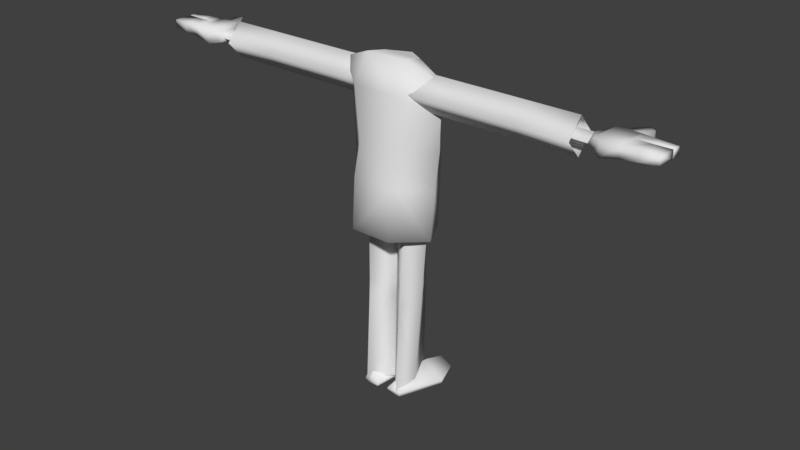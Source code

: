 # Source: suitB.blend  (saved by Blender 2.79.0; exported with 4.5.12 LTS)
import bpy
from mathutils import Matrix  # noqa: F401  (used for matrix-valued properties, if any)

bpy.ops.wm.read_factory_settings(use_empty=True)
scene = bpy.context.scene
scene.name = 'arms'

# ---- collections
col_collection_1 = bpy.data.collections.new('Collection 1'); scene.collection.children.link(col_collection_1)

# ---- world
world_world = bpy.data.worlds.new('World'); scene.world = world_world
world_world.color = (0.05088, 0.05088, 0.05088)
world_world.use_sun_shadow = False
world_world.sun_shadow_jitter_overblur = 0.0
world_world.cycles.sampling_method = 'MANUAL'

# ---- meshes
me_unknown1_003 = bpy.data.meshes.new('unknown1.003')
me_unknown1_003.from_pydata([(-0.005328, 0.3102, -0.003134), (-0.0831, 0.7119, -0.003134), (-0.005328, 0.3102, 0.05771), (-0.0831, 0.7119, 0.05742), (-0.6303, 0.3102, 0.05771), (-0.6227, 0.3102, -0.003134), (-0.3444, -0.378, 0.05727), (-0.3368, -0.378, -0.003134), (-0.4984, 0.7119, 0.05742), (-0.4909, 0.7119, -0.003134), (-0.09929, -0.378, 0.05727), (-0.09929, -0.378, -0.003134), (-0.2448, -0.3278, 0.2026), (-0.3002, 0.305, 0.3054), (-0.3002, 0.7119, 0.1717), (0.0831, 0.7119, 0.05742), (0.005328, 0.3102, 0.05771), (0.3002, 0.305, 0.3054), (0.2448, -0.3278, 0.2026), (0.6303, 0.3102, 0.05771), (0.005328, 0.3102, -0.003134), (0.0831, 0.7119, -0.003134), (0.3444, -0.378, 0.05727), (0.6227, 0.3102, -0.003134), (0.3368, -0.378, -0.003134), (0.09929, -0.378, 0.05727), (0.4984, 0.7119, 0.05742), (0.4909, 0.7119, -0.003134), (0.09929, -0.378, -0.003134), (0.3002, 0.7119, 0.1717)], [], [(0, 1, 2), (2, 1, 3), (4, 5, 6), (6, 5, 7), (4, 8, 5), (5, 8, 9), (6, 7, 10), (10, 7, 11), (0, 2, 11), (11, 2, 10), (8, 3, 9), (9, 3, 1), (10, 12, 6), (6, 12, 4), (11, 7, 0), (0, 7, 5), (0, 5, 1), (1, 5, 9), (10, 2, 12), (12, 2, 13), (12, 13, 4), (4, 13, 8), (2, 3, 13), (13, 3, 14), (13, 14, 8), (8, 14, 3), (15, 16, 17), (17, 18, 19), (20, 16, 21), (21, 16, 15), (19, 22, 23), (23, 22, 24), (25, 18, 16), (16, 18, 17), (25, 22, 18), (18, 22, 19), (19, 23, 26), (26, 23, 27), (22, 25, 24), (24, 25, 28), (20, 28, 16), (16, 28, 25), (26, 27, 15), (15, 27, 21), (28, 20, 24), (24, 20, 23), (20, 21, 23), (23, 21, 27), (26, 15, 29), (29, 15, 17), (29, 17, 26), (26, 17, 19)])
me_unknown1_003.polygons.foreach_set('use_smooth', [True] * 52)
_uv = me_unknown1_003.uv_layers.new(name='UVMap')
_uv.uv.foreach_set('vector', [0.7461, 0.1133, 0.7461, 0.1953, 0.7305, 0.1133, 0.7305, 0.1133, 0.7461, 0.1953, 0.7305, 0.1914, 0.8828, 0.1133, 0.8945, 0.1133, 0.8828, 0.02734, 0.8828, 0.02734, 0.8945, 0.1133, 0.8945, 0.02734, 0.8828, 0.1133, 0.8828, 0.1914, 0.8945, 0.1133, 0.8945, 0.1133, 0.8828, 0.1914, 0.8945, 0.1914, 0.8789, 0.02344, 0.8789, 0.007812, 0.7461, 0.01953, 0.7461, 0.01953, 0.8789, 0.007812, 0.7461, 0.007812, 0.7461, 0.1133, 0.7305, 0.1133, 0.7461, 0.02344, 0.7461, 0.02344, 0.7305, 0.1133, 0.7305, 0.02734, 0.8789, 0.2031, 0.7461, 0.207, 0.8789, 0.1914, 0.8789, 0.1914, 0.7461, 0.207, 0.7461, 0.1953, 0.7461, 0.02344, 0.8086, 0.03906, 0.8828, 0.02734, 0.8828, 0.02734, 0.8086, 0.03906, 0.8828, 0.1133, 0.918, 0.02734, 0.9609, 0.02734, 0.8945, 0.1133, 0.8945, 0.1133, 0.9609, 0.02734, 0.9961, 0.1133, 0.8945, 0.1133, 0.9961, 0.1133, 0.918, 0.1836, 0.918, 0.1836, 0.9961, 0.1133, 0.9688, 0.1836, 0.7461, 0.02344, 0.7461, 0.1133, 0.8086, 0.03906, 0.8086, 0.03906, 0.7461, 0.1133, 0.8086, 0.1133, 0.8086, 0.03906, 0.8086, 0.1133, 0.8828, 0.1133, 0.8828, 0.1133, 0.8086, 0.1133, 0.8789, 0.1914, 0.7461, 0.1133, 0.7461, 0.1953, 0.8086, 0.1133, 0.8086, 0.1133, 0.7461, 0.1953, 0.8086, 0.168, 0.8086, 0.1133, 0.8086, 0.168, 0.8789, 0.1914, 0.8789, 0.1914, 0.8086, 0.168, 0.7461, 0.1953, 0.7461, 0.1953, 0.7461, 0.1133, 0.8086, 0.1133, 0.8086, 0.1133, 0.8086, 0.03906, 0.8828, 0.1133, 0.7461, 0.1133, 0.7305, 0.1133, 0.7461, 0.1953, 0.7461, 0.1953, 0.7305, 0.1133, 0.7305, 0.1914, 0.8828, 0.1133, 0.8828, 0.02734, 0.8945, 0.1133, 0.8945, 0.1133, 0.8828, 0.02734, 0.8945, 0.02734, 0.7461, 0.02344, 0.8086, 0.03906, 0.7461, 0.1133, 0.7461, 0.1133, 0.8086, 0.03906, 0.8086, 0.1133, 0.7461, 0.02344, 0.8828, 0.02734, 0.8086, 0.03906, 0.8086, 0.03906, 0.8828, 0.02734, 0.8828, 0.1133, 0.8828, 0.1133, 0.8945, 0.1133, 0.8828, 0.1914, 0.8828, 0.1914, 0.8945, 0.1133, 0.8945, 0.1914, 0.8789, 0.02344, 0.7461, 0.01953, 0.8789, 0.007812, 0.8789, 0.007812, 0.7461, 0.01953, 0.7461, 0.007812, 0.7461, 0.1133, 0.7461, 0.02344, 0.7305, 0.1133, 0.7305, 0.1133, 0.7461, 0.02344, 0.7305, 0.02734, 0.8789, 0.2031, 0.8789, 0.1914, 0.7461, 0.207, 0.7461, 0.207, 0.8789, 0.1914, 0.7461, 0.1953, 0.918, 0.02734, 0.8945, 0.1133, 0.9609, 0.02734, 0.9609, 0.02734, 0.8945, 0.1133, 0.9961, 0.1133, 0.8945, 0.1133, 0.918, 0.1836, 0.9961, 0.1133, 0.9961, 0.1133, 0.918, 0.1836, 0.9688, 0.1836, 0.8789, 0.1914, 0.7461, 0.1953, 0.8086, 0.168, 0.8086, 0.168, 0.7461, 0.1953, 0.8086, 0.1133, 0.8086, 0.168, 0.8086, 0.1133, 0.8789, 0.1914, 0.8789, 0.1914, 0.8086, 0.1133, 0.8828, 0.1133])
me_unknown1_003.use_remesh_preserve_volume = False
me_unknown1_003.use_remesh_preserve_attributes = False
me_unknown1_003.use_mirror_vertex_groups = False
me_unknown1_003.update()
me_unknown1_003.normals_split_custom_set([tuple(v) for v in zip(*[iter([0.5494, 0.01526, -0.8354, 0.6285, 0.4418, -0.6402, 0.9348, 0.01131, 0.3549, 0.9348, 0.01131, 0.3549, 0.6285, 0.4418, -0.6402, 0.4647, 0.808, 0.3622, -0.8853, -0.08506, 0.4573, -0.7322, -0.02797, -0.6806, -0.6387, -0.7491, 0.1757, -0.6387, -0.7491, 0.1757, -0.7322, -0.02797, -0.6806, -0.2769, -0.7185, -0.638, -0.8853, -0.08506, 0.4573, -0.6578, 0.6871, 0.3085, -0.7322, -0.02797, -0.6806, -0.7322, -0.02797, -0.6806, -0.6578, 0.6871, 0.3085, -0.3452, 0.8449, -0.4087, -0.6387, -0.7491, 0.1757, -0.2769, -0.7185, -0.638, 0.4486, -0.8488, 0.28, 0.4486, -0.8488, 0.28, -0.2769, -0.7185, -0.638, 0.7748, -0.4968, -0.391, 0.5494, 0.01526, -0.8354, 0.9348, 0.01131, 0.3549, 0.7748, -0.4968, -0.391, 0.7748, -0.4968, -0.391, 0.9348, 0.01131, 0.3549, 0.4486, -0.8488, 0.28, -0.6578, 0.6871, 0.3085, 0.4647, 0.808, 0.3622, -0.3452, 0.8449, -0.4087, -0.3452, 0.8449, -0.4087, 0.4647, 0.808, 0.3622, 0.6285, 0.4418, -0.6402, 0.4486, -0.8488, 0.28, 0.001112, -0.4449, 0.8956, -0.6387, -0.7491, 0.1757, -0.6387, -0.7491, 0.1757, 0.001112, -0.4449, 0.8956, -0.8853, -0.08506, 0.4573, 0.7748, -0.4968, -0.391, -0.2769, -0.7185, -0.638, 0.5494, 0.01526, -0.8354, 0.5494, 0.01526, -0.8354, -0.2769, -0.7185, -0.638, -0.7322, -0.02797, -0.6806, 0.5494, 0.01526, -0.8354, -0.7322, -0.02797, -0.6806, 0.6285, 0.4418, -0.6402, 0.6285, 0.4418, -0.6402, -0.7322, -0.02797, -0.6806, -0.3452, 0.8449, -0.4087, 0.4486, -0.8488, 0.28, 0.9348, 0.01131, 0.3549, 0.001112, -0.4449, 0.8956, 0.001112, -0.4449, 0.8956, 0.9348, 0.01131, 0.3549, 0.01397, 0.1292, 0.9915, 0.001112, -0.4449, 0.8956, 0.01397, 0.1292, 0.9915, -0.8853, -0.08506, 0.4573, -0.8853, -0.08506, 0.4573, 0.01397, 0.1292, 0.9915, -0.6578, 0.6871, 0.3085, 0.9348, 0.01131, 0.3549, 0.4647, 0.808, 0.3622, 0.01397, 0.1292, 0.9915, 0.01397, 0.1292, 0.9915, 0.4647, 0.808, 0.3622, -0.01512, 0.6781, 0.7349, 0.01397, 0.1292, 0.9915, -0.01512, 0.6781, 0.7349, -0.6578, 0.6871, 0.3085, -0.6578, 0.6871, 0.3085, -0.01512, 0.6781, 0.7349, 0.4647, 0.808, 0.3622, -0.4647, 0.808, 0.3622, -0.9348, 0.01131, 0.3549, -0.01396, 0.1292, 0.9915, -0.01396, 0.1292, 0.9915, -0.001107, -0.4449, 0.8956, 0.8853, -0.08505, 0.4573, -0.5494, 0.01524, -0.8354, -0.9348, 0.01131, 0.3549, -0.6285, 0.4418, -0.6402, -0.6285, 0.4418, -0.6402, -0.9348, 0.01131, 0.3549, -0.4647, 0.808, 0.3622, 0.8853, -0.08505, 0.4573, 0.6387, -0.7491, 0.1757, 0.7322, -0.02797, -0.6806, 0.7322, -0.02797, -0.6806, 0.6387, -0.7491, 0.1757, 0.2769, -0.7185, -0.638, -0.4486, -0.8488, 0.2799, -0.001107, -0.4449, 0.8956, -0.9348, 0.01131, 0.3549, -0.9348, 0.01131, 0.3549, -0.001107, -0.4449, 0.8956, -0.01396, 0.1292, 0.9915, -0.4486, -0.8488, 0.2799, 0.6387, -0.7491, 0.1757, -0.001107, -0.4449, 0.8956, -0.001107, -0.4449, 0.8956, 0.6387, -0.7491, 0.1757, 0.8853, -0.08505, 0.4573, 0.8853, -0.08505, 0.4573, 0.7322, -0.02797, -0.6806, 0.6578, 0.6871, 0.3085, 0.6578, 0.6871, 0.3085, 0.7322, -0.02797, -0.6806, 0.3452, 0.8449, -0.4087, 0.6387, -0.7491, 0.1757, -0.4486, -0.8488, 0.2799, 0.2769, -0.7185, -0.638, 0.2769, -0.7185, -0.638, -0.4486, -0.8488, 0.2799, -0.7748, -0.4968, -0.391, -0.5494, 0.01524, -0.8354, -0.7748, -0.4968, -0.391, -0.9348, 0.01131, 0.3549, -0.9348, 0.01131, 0.3549, -0.7748, -0.4968, -0.391, -0.4486, -0.8488, 0.2799, 0.6578, 0.6871, 0.3085, 0.3452, 0.8449, -0.4087, -0.4647, 0.808, 0.3622, -0.4647, 0.808, 0.3622, 0.3452, 0.8449, -0.4087, -0.6285, 0.4418, -0.6402, -0.7748, -0.4968, -0.391, -0.5494, 0.01524, -0.8354, 0.2769, -0.7185, -0.638, 0.2769, -0.7185, -0.638, -0.5494, 0.01524, -0.8354, 0.7322, -0.02797, -0.6806, -0.5494, 0.01524, -0.8354, -0.6285, 0.4418, -0.6402, 0.7322, -0.02797, -0.6806, 0.7322, -0.02797, -0.6806, -0.6285, 0.4418, -0.6402, 0.3452, 0.8449, -0.4087, 0.6578, 0.6871, 0.3085, -0.4647, 0.808, 0.3622, 0.01442, 0.6781, 0.7349, 0.01442, 0.6781, 0.7349, -0.4647, 0.808, 0.3622, -0.01396, 0.1292, 0.9915, 0.01442, 0.6781, 0.7349, -0.01396, 0.1292, 0.9915, 0.6578, 0.6871, 0.3085, 0.6578, 0.6871, 0.3085, -0.01396, 0.1292, 0.9915, 0.8853, -0.08505, 0.4573])] * 3)])
me_unknown1_001 = bpy.data.meshes.new('unknown1.001')
me_unknown1_001.from_pydata([(-0.003709, 0.3159, 5.245), (-0.3102, 0.08845, 5.276), (0.3181, 0.08845, 5.276), (0.3181, -0.2691, 5.35), (-0.3102, -0.2691, 5.35)], [], [(0, 1, 2), (3, 2, 4), (4, 2, 1)])
me_unknown1_001.polygons.foreach_set('use_smooth', [True] * 3)
_uv = me_unknown1_001.uv_layers.new(name='UVMap')
_uv.uv.foreach_set('vector', [0.2695, 0.8984, 0.3477, 0.9336, 0.1914, 0.9336, 0.1914, 0.9844, 0.1914, 0.9336, 0.3477, 0.9844, 0.3477, 0.9844, 0.1914, 0.9336, 0.3477, 0.9336])
me_unknown1_001.use_remesh_preserve_volume = False
me_unknown1_001.use_remesh_preserve_attributes = False
me_unknown1_001.use_mirror_vertex_groups = False
me_unknown1_001.update()
me_unknown1_001.normals_split_custom_set([tuple(v) for v in zip(*[iter([-3.094e-07, 0.1362, 0.9907, 2.028e-07, 0.1696, 0.9855, -9.686e-08, 0.1806, 0.9836, 0.219, -0.4231, 0.8792, -9.686e-08, 0.1806, 0.9836, -0.1535, -0.4237, 0.8927, -0.1535, -0.4237, 0.8927, -9.686e-08, 0.1806, 0.9836, 2.028e-07, 0.1696, 0.9855])] * 3)])
me_unknown1 = bpy.data.meshes.new('unknown1')
me_unknown1.from_pydata([(2.421, -0.02254, 4.942), (3.183, 0.01364, 4.942), (2.421, -0.1389, 4.849), (3.183, -0.1389, 4.856), (2.421, -0.2537, 4.942), (3.183, -0.2914, 4.942), (2.421, -0.1389, 5.029), (3.183, -0.1389, 5.044), (-3.183, -0.1389, 4.856), (-3.183, 0.01364, 4.942), (-2.421, -0.1389, 4.846), (-2.421, -0.0248, 4.942), (-3.183, -0.1389, 5.044), (-3.183, -0.2914, 4.942), (-2.421, -0.1389, 5.064), (-2.421, -0.2567, 4.942)], [], [(0, 1, 2), (2, 1, 3), (2, 3, 4), (4, 3, 5), (4, 5, 6), (6, 5, 7), (6, 7, 0), (0, 7, 1), (8, 9, 10), (10, 9, 11), (12, 13, 14), (14, 13, 15), (13, 8, 15), (15, 8, 10), (9, 12, 11), (11, 12, 14)])
me_unknown1.polygons.foreach_set('use_smooth', [True] * 16)
_uv = me_unknown1.uv_layers.new(name='UVMap')
_uv.uv.foreach_set('vector', [0.9961, 0.2148, 0.9961, 0.2539, 0.9297, 0.2148, 0.9297, 0.2148, 0.9961, 0.2539, 0.9297, 0.2539, 0.9297, 0.2148, 0.9297, 0.2539, 0.8633, 0.2148, 0.8633, 0.2148, 0.9297, 0.2539, 0.8633, 0.2539, 0.8633, 0.2148, 0.8633, 0.2539, 0.7969, 0.2148, 0.7969, 0.2148, 0.8633, 0.2539, 0.7969, 0.2539, 0.7969, 0.2148, 0.7969, 0.2539, 0.7305, 0.2148, 0.7305, 0.2148, 0.7969, 0.2539, 0.7305, 0.2539, 0.9297, 0.2539, 0.9961, 0.2539, 0.9297, 0.2148, 0.9297, 0.2148, 0.9961, 0.2539, 0.9961, 0.2148, 0.7969, 0.2539, 0.8633, 0.2539, 0.7969, 0.2148, 0.7969, 0.2148, 0.8633, 0.2539, 0.8633, 0.2148, 0.8633, 0.2539, 0.9297, 0.2539, 0.8633, 0.2148, 0.8633, 0.2148, 0.9297, 0.2539, 0.9297, 0.2148, 0.7305, 0.2539, 0.7969, 0.2539, 0.7305, 0.2148, 0.7305, 0.2148, 0.7969, 0.2539, 0.7969, 0.2148])
me_unknown1.use_remesh_preserve_volume = False
me_unknown1.use_remesh_preserve_attributes = False
me_unknown1.use_mirror_vertex_groups = False
me_unknown1.update()
me_unknown1.normals_split_custom_set([tuple(v) for v in zip(*[iter([-0.03612, 0.9025, 0.4293, -0.0256, 0.8961, -0.4431, -0.005566, 0.1947, -0.9808, -0.005566, 0.1947, -0.9808, -0.0256, 0.8961, -0.4431, -0.003247, -0.2413, -0.9704, -0.005566, 0.1947, -0.9808, -0.003247, -0.2413, -0.9704, -0.02428, -0.8952, -0.4451, -0.02428, -0.8952, -0.4451, -0.003247, -0.2413, -0.9704, -0.03856, -0.9093, 0.4144, -0.02428, -0.8952, -0.4451, -0.03856, -0.9093, 0.4144, -0.02458, -0.2256, 0.9739, -0.02458, -0.2256, 0.9739, -0.03856, -0.9093, 0.4144, -0.02275, 0.2374, 0.9711, -0.02458, -0.2256, 0.9739, -0.02275, 0.2374, 0.9711, -0.03612, 0.9025, 0.4293, -0.03612, 0.9025, 0.4293, -0.02275, 0.2374, 0.9711, -0.0256, 0.8961, -0.4431, 0.2665, -0.1305, -0.955, 0.4946, 0.8378, -0.2313, 0.003846, 0.203, -0.9792, 0.003846, 0.203, -0.9792, 0.4946, 0.8378, -0.2313, 0.0205, 0.9324, 0.3608, 0.3355, 0.1544, 0.9293, 0.4552, -0.8791, 0.1415, -0.003171, -0.24, 0.9708, -0.003171, -0.24, 0.9708, 0.4552, -0.8791, 0.1415, 0.0213, -0.8874, -0.4605, 0.4552, -0.8791, 0.1415, 0.2665, -0.1305, -0.955, 0.0213, -0.8874, -0.4605, 0.0213, -0.8874, -0.4605, 0.2665, -0.1305, -0.955, 0.003846, 0.203, -0.9792, 0.4946, 0.8378, -0.2313, 0.3355, 0.1544, 0.9293, 0.0205, 0.9324, 0.3608, 0.0205, 0.9324, 0.3608, 0.3355, 0.1544, 0.9293, -0.003171, -0.24, 0.9708])] * 3)])
me_torso = bpy.data.meshes.new('torso')
me_torso.from_pydata([(-0.000162, 0.3159, 5.245), (-0.3255, 0.5499, 4.543), (-0.3102, 0.08845, 5.276), (0.3136, -0.4914, 4.906), (-0.3236, -0.4446, 4.1), (0.3327, -0.4446, 4.1), (0.3291, 0.5499, 4.543), (0.7744, -0.04304, 4.037), (0.3327, 0.5733, 3.936), (0.3181, 0.08845, 5.276), (0.7981, -0.05085, 4.614), (-0.3336, 0.5733, 3.936), (-0.8532, -0.1291, 5.125), (-0.7886, -0.05085, 4.614), (-0.3102, -0.2691, 5.35), (-0.3489, -0.4914, 4.906), (-0.7636, -0.04304, 4.037), (-0.3286, -0.6201, 2.764), (-0.6824, -0.07031, 2.662), (-0.005299, -0.07031, 2.662), (-0.2869, 0.5616, 2.553), (-0.723, -0.07031, 3.463), (-0.3511, -0.5382, 3.552), (0.3353, -0.5382, 3.552), (0.659, -0.07031, 2.662), (0.3044, 0.5616, 2.553), (0.7267, -0.07031, 3.463), (0.3146, 0.585, 3.33), (0.8832, -0.1291, 5.126), (-0.3265, 0.585, 3.33), (0.3181, -0.2691, 5.35), (0.3388, -0.6201, 2.764)], [], [(0, 1, 2), (3, 4, 5), (6, 7, 8), (9, 6, 0), (10, 5, 7), (1, 8, 11), (12, 1, 13), (0, 6, 1), (1, 6, 8), (14, 2, 12), (12, 2, 1), (12, 13, 15), (15, 13, 16), (17, 18, 19), (19, 18, 20), (16, 21, 4), (4, 21, 22), (22, 23, 4), (4, 23, 5), (24, 19, 25), (25, 19, 20), (24, 25, 26), (26, 25, 27), (7, 26, 8), (8, 26, 27), (28, 3, 10), (10, 3, 5), (28, 10, 6), (6, 10, 7), (16, 4, 15), (15, 4, 3), (13, 1, 16), (16, 1, 11), (16, 11, 21), (21, 11, 29), (12, 15, 14), (14, 15, 3), (14, 3, 30), (30, 3, 28), (30, 28, 9), (9, 28, 6), (29, 20, 21), (21, 20, 18), (21, 18, 22), (22, 18, 17), (22, 17, 23), (23, 17, 31), (17, 19, 31), (31, 19, 24), (31, 24, 23), (23, 24, 26), (23, 26, 5), (5, 26, 7), (11, 8, 29), (29, 8, 27), (29, 27, 20), (20, 27, 25)])
me_torso.polygons.foreach_set('use_smooth', [True] * 57)
_uv = me_torso.uv_layers.new(name='UVMap')
_uv.uv.foreach_set('vector', [0.268, 0.9006, 0.3288, 0.7852, 0.3487, 0.9178, 0.8235, 0.903, 0.6756, 0.7728, 0.832, 0.7713, 0.2044, 0.7864, 0.04418, 0.7204, 0.2007, 0.6961, 0.1862, 0.9187, 0.2044, 0.7864, 0.268, 0.9006, 0.9691, 0.8616, 0.832, 0.7713, 0.9717, 0.7902, 0.3288, 0.7852, 0.2007, 0.6961, 0.3339, 0.6962, 0.4784, 0.8995, 0.3288, 0.7852, 0.4775, 0.8143, 0.268, 0.9006, 0.2044, 0.7864, 0.3288, 0.7852, 0.3288, 0.7852, 0.2044, 0.7864, 0.2007, 0.6961, 0.3862, 0.971, 0.3487, 0.9178, 0.4784, 0.8995, 0.4784, 0.8995, 0.3487, 0.9178, 0.3288, 0.7852, 0.555, 0.9408, 0.5393, 0.8455, 0.6832, 0.9057, 0.6832, 0.9057, 0.5393, 0.8455, 0.5333, 0.7917, 0.02687, 0.6972, 0.009383, 0.6696, 0.04286, 0.6696, 0.04286, 0.6696, 0.009383, 0.6696, 0.02893, 0.6379, 0.5333, 0.7917, 0.5333, 0.6937, 0.6756, 0.7728, 0.6756, 0.7728, 0.5333, 0.6937, 0.6721, 0.6774, 0.6721, 0.6774, 0.8295, 0.6771, 0.6756, 0.7728, 0.6756, 0.7728, 0.8295, 0.6771, 0.832, 0.7713, 0.07571, 0.6696, 0.04286, 0.6696, 0.05817, 0.6379, 0.05817, 0.6379, 0.04286, 0.6696, 0.02893, 0.6379, 0.04752, 0.4966, 0.2022, 0.4797, 0.03945, 0.626, 0.03945, 0.626, 0.2022, 0.4797, 0.2025, 0.6031, 0.04418, 0.7204, 0.03945, 0.626, 0.2007, 0.6961, 0.2007, 0.6961, 0.03945, 0.626, 0.2025, 0.6031, 0.9654, 0.9484, 0.8235, 0.903, 0.9691, 0.8616, 0.9691, 0.8616, 0.8235, 0.903, 0.832, 0.7713, 0.05144, 0.9014, 0.05476, 0.8153, 0.2044, 0.7864, 0.2044, 0.7864, 0.05476, 0.8153, 0.04418, 0.7204, 0.5333, 0.7917, 0.6756, 0.7728, 0.6832, 0.9057, 0.6832, 0.9057, 0.6756, 0.7728, 0.8235, 0.903, 0.4775, 0.8143, 0.3288, 0.7852, 0.4881, 0.7201, 0.4881, 0.7201, 0.3288, 0.7852, 0.3339, 0.6962, 0.4881, 0.7201, 0.3339, 0.6962, 0.4942, 0.626, 0.4942, 0.626, 0.3339, 0.6962, 0.3334, 0.6035, 0.555, 0.9408, 0.6832, 0.9057, 0.6808, 0.9645, 0.6808, 0.9645, 0.6832, 0.9057, 0.8235, 0.903, 0.6808, 0.9645, 0.8235, 0.903, 0.8177, 0.9687, 0.8177, 0.9687, 0.8235, 0.903, 0.9654, 0.9484, 0.1503, 0.9728, 0.05144, 0.9014, 0.1862, 0.9187, 0.1862, 0.9187, 0.05144, 0.9014, 0.2044, 0.7864, 0.3334, 0.6035, 0.3292, 0.4797, 0.4942, 0.626, 0.4942, 0.626, 0.3292, 0.4797, 0.4886, 0.4966, 0.5333, 0.6937, 0.5637, 0.5376, 0.6721, 0.6774, 0.6721, 0.6774, 0.5637, 0.5376, 0.6758, 0.5583, 0.6721, 0.6774, 0.6758, 0.5583, 0.8295, 0.6771, 0.8295, 0.6771, 0.6758, 0.5583, 0.8295, 0.5573, 0.02687, 0.6972, 0.04286, 0.6696, 0.05988, 0.6972, 0.05988, 0.6972, 0.04286, 0.6696, 0.07571, 0.6696, 0.8295, 0.5573, 0.9352, 0.5376, 0.8295, 0.6771, 0.8295, 0.6771, 0.9352, 0.5376, 0.9697, 0.6888, 0.8295, 0.6771, 0.9697, 0.6888, 0.832, 0.7713, 0.832, 0.7713, 0.9697, 0.6888, 0.9717, 0.7902, 0.3339, 0.6962, 0.2007, 0.6961, 0.3334, 0.6035, 0.3334, 0.6035, 0.2007, 0.6961, 0.2025, 0.6031, 0.3334, 0.6035, 0.2025, 0.6031, 0.3292, 0.4797, 0.3292, 0.4797, 0.2025, 0.6031, 0.2022, 0.4797])
me_torso.use_remesh_preserve_volume = False
me_torso.use_remesh_preserve_attributes = False
me_torso.use_mirror_vertex_groups = False
me_torso.update()
me_torso.normals_split_custom_set([tuple(v) for v in zip(*[iter([-0.003214, 0.8869, 0.462, -0.4631, 0.8662, 0.1878, -0.4477, 0.5958, 0.6668, 0.2513, -0.9566, 0.1475, -0.3317, -0.9423, 0.04469, 0.4974, -0.8672, 0.02428, 0.5198, 0.8301, 0.202, 0.9964, 0.07558, -0.03963, 0.3992, 0.9168, 0.005336, 0.4347, 0.6016, 0.6702, 0.5198, 0.8301, 0.202, -0.003214, 0.8869, 0.462, 0.9536, -0.286, -0.09372, 0.4974, -0.8672, 0.02428, 0.9964, 0.07558, -0.03963, -0.4631, 0.8662, 0.1878, 0.3992, 0.9168, 0.005336, -0.5642, 0.8256, 0.001346, -0.8433, -0.002, 0.5375, -0.4631, 0.8662, 0.1878, -0.992, -0.0871, -0.09138, -0.003214, 0.8869, 0.462, 0.5198, 0.8301, 0.202, -0.4631, 0.8662, 0.1878, -0.4631, 0.8662, 0.1878, 0.5198, 0.8301, 0.202, 0.3992, 0.9168, 0.005336, -0.1535, -0.4236, 0.8927, -0.4477, 0.5958, 0.6668, -0.8433, -0.002, 0.5375, -0.8433, -0.002, 0.5375, -0.4477, 0.5958, 0.6668, -0.4631, 0.8662, 0.1878, -0.8433, -0.002, 0.5375, -0.992, -0.0871, -0.09138, -0.4336, -0.8959, 0.09659, -0.4336, -0.8959, 0.09659, -0.992, -0.0871, -0.09138, -0.9939, -0.1013, -0.0432, -0.243, -0.8324, -0.4981, -0.7396, -0.2962, -0.6043, 1.094e-07, -0.1758, -0.9844, 1.094e-07, -0.1758, -0.9844, -0.7396, -0.2962, -0.6043, -0.4457, 0.7016, -0.5561, -0.9939, -0.1013, -0.0432, -0.9995, 0.02594, -0.01723, -0.3317, -0.9423, 0.04469, -0.3317, -0.9423, 0.04469, -0.9995, 0.02594, -0.01723, -0.5392, -0.8373, 0.09083, -0.5392, -0.8373, 0.09083, 0.3842, -0.9174, 0.1033, -0.3317, -0.9423, 0.04469, -0.3317, -0.9423, 0.04469, 0.3842, -0.9174, 0.1033, 0.4974, -0.8672, 0.02428, 0.7377, -0.2995, -0.605, 1.094e-07, -0.1758, -0.9844, 0.5407, 0.5224, -0.6593, 0.5407, 0.5224, -0.6593, 1.094e-07, -0.1758, -0.9844, -0.4457, 0.7016, -0.5561, 0.7377, -0.2995, -0.605, 0.5407, 0.5224, -0.6593, 0.9993, 0.01651, -0.03314, 0.9993, 0.01651, -0.03314, 0.5407, 0.5224, -0.6593, 0.3857, 0.9224, -0.01889, 0.9964, 0.07558, -0.03963, 0.9993, 0.01651, -0.03314, 0.3992, 0.9168, 0.005336, 0.3992, 0.9168, 0.005336, 0.9993, 0.01651, -0.03314, 0.3857, 0.9224, -0.01889, 0.8447, -0.0163, 0.5351, 0.2513, -0.9566, 0.1475, 0.9536, -0.286, -0.09372, 0.9536, -0.286, -0.09372, 0.2513, -0.9566, 0.1475, 0.4974, -0.8672, 0.02428, 0.8447, -0.0163, 0.5351, 0.9536, -0.286, -0.09372, 0.5198, 0.8301, 0.202, 0.5198, 0.8301, 0.202, 0.9536, -0.286, -0.09372, 0.9964, 0.07558, -0.03963, -0.9939, -0.1013, -0.0432, -0.3317, -0.9423, 0.04469, -0.4336, -0.8959, 0.09659, -0.4336, -0.8959, 0.09659, -0.3317, -0.9423, 0.04469, 0.2513, -0.9566, 0.1475, -0.992, -0.0871, -0.09138, -0.4631, 0.8662, 0.1878, -0.9939, -0.1013, -0.0432, -0.9939, -0.1013, -0.0432, -0.4631, 0.8662, 0.1878, -0.5642, 0.8256, 0.001346, -0.9939, -0.1013, -0.0432, -0.5642, 0.8256, 0.001346, -0.9995, 0.02594, -0.01723, -0.9995, 0.02594, -0.01723, -0.5642, 0.8256, 0.001346, -0.3919, 0.9199, -0.01157, -0.8433, -0.002, 0.5375, -0.4336, -0.8959, 0.09659, -0.1535, -0.4236, 0.8927, -0.1535, -0.4236, 0.8927, -0.4336, -0.8959, 0.09659, 0.2513, -0.9566, 0.1475, -0.1535, -0.4236, 0.8927, 0.2513, -0.9566, 0.1475, 0.219, -0.423, 0.8792, 0.219, -0.423, 0.8792, 0.2513, -0.9566, 0.1475, 0.8447, -0.0163, 0.5351, 0.219, -0.423, 0.8792, 0.8447, -0.0163, 0.5351, 0.4347, 0.6016, 0.6702, 0.4347, 0.6016, 0.6702, 0.8447, -0.0163, 0.5351, 0.5198, 0.8301, 0.202, -0.3919, 0.9199, -0.01157, -0.4457, 0.7016, -0.5561, -0.9995, 0.02594, -0.01723, -0.9995, 0.02594, -0.01723, -0.4457, 0.7016, -0.5561, -0.7396, -0.2962, -0.6043, -0.9995, 0.02594, -0.01723, -0.7396, -0.2962, -0.6043, -0.5392, -0.8373, 0.09083, -0.5392, -0.8373, 0.09083, -0.7396, -0.2962, -0.6043, -0.243, -0.8324, -0.4981, -0.5392, -0.8373, 0.09083, -0.243, -0.8324, -0.4981, 0.3842, -0.9174, 0.1033, 0.3842, -0.9174, 0.1033, -0.243, -0.8324, -0.4981, 0.3176, -0.6785, -0.6624, -0.243, -0.8324, -0.4981, 1.094e-07, -0.1758, -0.9844, 0.3176, -0.6785, -0.6624, 0.3176, -0.6785, -0.6624, 1.094e-07, -0.1758, -0.9844, 0.7377, -0.2995, -0.605, 0.3176, -0.6785, -0.6624, 0.7377, -0.2995, -0.605, 0.3842, -0.9174, 0.1033, 0.3842, -0.9174, 0.1033, 0.7377, -0.2995, -0.605, 0.9993, 0.01651, -0.03314, 0.3842, -0.9174, 0.1033, 0.9993, 0.01651, -0.03314, 0.4974, -0.8672, 0.02428, 0.4974, -0.8672, 0.02428, 0.9993, 0.01651, -0.03314, 0.9964, 0.07558, -0.03963, -0.5642, 0.8256, 0.001346, 0.3992, 0.9168, 0.005336, -0.3919, 0.9199, -0.01157, -0.3919, 0.9199, -0.01157, 0.3992, 0.9168, 0.005336, 0.3857, 0.9224, -0.01889, -0.3919, 0.9199, -0.01157, 0.3857, 0.9224, -0.01889, -0.4457, 0.7016, -0.5561, -0.4457, 0.7016, -0.5561, 0.3857, 0.9224, -0.01889, 0.5407, 0.5224, -0.6593])] * 3)])
me_legs = bpy.data.meshes.new('legs')
me_legs.from_pydata([(-0.4709, -0.03408, 1.542), (-0.3987, -0.06865, 0.2025), (-0.2928, -0.3181, 1.542), (-0.2901, -0.4008, 0.08098), (0.001109, -0.07352, 0.08374), (0.001109, -0.03408, 1.542), (-0.2928, 0.2999, 1.542), (-0.2433, 0.3398, 0.3153), (0.2433, 0.3398, 0.3153), (0.2928, 0.2999, 1.542), (0.3987, -0.06865, 0.2025), (0.4709, -0.03408, 1.542), (0.3003, 0.2899, 1.821), (0.3465, 0.2383, 2.939), (0.4911, -0.02434, 1.821), (0.5556, -0.001961, 2.939), (0.2901, -0.4008, 0.08098), (0.2928, -0.3181, 1.542), (-0.001109, -0.07352, 0.08374), (-0.001109, -0.03408, 1.542), (-0.5556, -0.001961, 2.939), (-0.4911, -0.02434, 1.821), (-0.3465, -0.2417, 2.939), (-0.3003, -0.2982, 1.821), (0.001109, -0.001961, 2.939), (0.001109, -0.02434, 1.821), (-0.3465, 0.2383, 2.939), (-0.3003, 0.2899, 1.821), (0.3003, -0.2982, 1.821), (0.3465, -0.2417, 2.939), (-0.001109, -0.02434, 1.821), (-0.001109, -0.001961, 2.939)], [], [(0, 1, 2), (2, 1, 3), (3, 4, 2), (2, 4, 5), (5, 4, 6), (6, 4, 7), (8, 9, 10), (10, 9, 11), (12, 13, 14), (14, 13, 15), (16, 17, 18), (18, 17, 19), (9, 12, 11), (11, 12, 14), (20, 21, 22), (22, 21, 23), (22, 23, 24), (24, 23, 25), (24, 25, 26), (26, 25, 27), (7, 1, 6), (6, 1, 0), (6, 0, 27), (27, 0, 21), (27, 21, 26), (26, 21, 20), (21, 0, 23), (23, 0, 2), (23, 2, 25), (25, 2, 5), (25, 5, 27), (27, 5, 6), (16, 10, 17), (17, 10, 11), (17, 11, 28), (28, 11, 14), (28, 14, 29), (29, 14, 15), (19, 17, 30), (30, 17, 28), (30, 28, 31), (31, 28, 29), (31, 13, 30), (30, 13, 12), (30, 12, 19), (19, 12, 9), (19, 9, 18), (18, 9, 8)])
me_legs.polygons.foreach_set('use_smooth', [True] * 48)
_uv = me_legs.uv_layers.new(name='UVMap')
_uv.uv.foreach_set('vector', [0.1094, 0.2383, 0.1094, 0.007812, 0.2109, 0.2383, 0.2109, 0.2383, 0.1094, 0.007812, 0.2109, 0.007812, 0.2109, 0.007812, 0.3203, 0.007812, 0.2109, 0.2383, 0.2109, 0.2383, 0.3203, 0.007812, 0.3203, 0.2383, 0.3203, 0.2383, 0.3203, 0.007812, 0.4297, 0.2383, 0.4297, 0.2383, 0.3203, 0.007812, 0.4297, 0.007812, 0.0, 0.007812, 0.0, 0.2383, 0.1094, 0.007812, 0.1094, 0.007812, 0.0, 0.2383, 0.1094, 0.2383, 0.0, 0.2852, 0.0, 0.4609, 0.1094, 0.2852, 0.1094, 0.2852, 0.0, 0.4609, 0.1094, 0.4609, 0.2109, 0.007812, 0.2109, 0.2383, 0.3203, 0.007812, 0.3203, 0.007812, 0.2109, 0.2383, 0.3203, 0.2383, 0.0, 0.2383, 0.0, 0.2852, 0.1094, 0.2383, 0.1094, 0.2383, 0.0, 0.2852, 0.1094, 0.2852, 0.1094, 0.4609, 0.1094, 0.2852, 0.2109, 0.4609, 0.2109, 0.4609, 0.1094, 0.2852, 0.2109, 0.2852, 0.2109, 0.4609, 0.2109, 0.2852, 0.3203, 0.4609, 0.3203, 0.4609, 0.2109, 0.2852, 0.3203, 0.2852, 0.3203, 0.4609, 0.3203, 0.2852, 0.4297, 0.4609, 0.4297, 0.4609, 0.3203, 0.2852, 0.4297, 0.2852, 0.0, 0.007812, 0.1094, 0.007812, 0.0, 0.2383, 0.0, 0.2383, 0.1094, 0.007812, 0.1094, 0.2383, 0.0, 0.2383, 0.1094, 0.2383, 0.0, 0.2852, 0.0, 0.2852, 0.1094, 0.2383, 0.1094, 0.2852, 0.0, 0.2852, 0.1094, 0.2852, 0.0, 0.4609, 0.0, 0.4609, 0.1094, 0.2852, 0.1094, 0.4609, 0.1094, 0.2852, 0.1094, 0.2383, 0.2109, 0.2852, 0.2109, 0.2852, 0.1094, 0.2383, 0.2109, 0.2383, 0.2109, 0.2852, 0.2109, 0.2383, 0.3203, 0.2852, 0.3203, 0.2852, 0.2109, 0.2383, 0.3203, 0.2383, 0.3203, 0.2852, 0.3203, 0.2383, 0.4297, 0.2852, 0.4297, 0.2852, 0.3203, 0.2383, 0.4297, 0.2383, 0.2109, 0.007812, 0.1094, 0.007812, 0.2109, 0.2383, 0.2109, 0.2383, 0.1094, 0.007812, 0.1094, 0.2383, 0.2109, 0.2383, 0.1094, 0.2383, 0.2109, 0.2852, 0.2109, 0.2852, 0.1094, 0.2383, 0.1094, 0.2852, 0.2109, 0.2852, 0.1094, 0.2852, 0.2109, 0.4609, 0.2109, 0.4609, 0.1094, 0.2852, 0.1094, 0.4609, 0.3203, 0.2383, 0.2109, 0.2383, 0.3203, 0.2852, 0.3203, 0.2852, 0.2109, 0.2383, 0.2109, 0.2852, 0.3203, 0.2852, 0.2109, 0.2852, 0.3203, 0.4609, 0.3203, 0.4609, 0.2109, 0.2852, 0.2109, 0.4609, 0.3203, 0.4609, 0.4297, 0.4609, 0.3203, 0.2852, 0.3203, 0.2852, 0.4297, 0.4609, 0.4297, 0.2852, 0.3203, 0.2852, 0.4297, 0.2852, 0.3203, 0.2383, 0.3203, 0.2383, 0.4297, 0.2852, 0.4297, 0.2383, 0.3203, 0.2383, 0.4297, 0.2383, 0.3203, 0.007812, 0.3203, 0.007812, 0.4297, 0.2383, 0.4297, 0.007812])
me_legs.use_remesh_preserve_volume = False
me_legs.use_remesh_preserve_attributes = False
me_legs.use_mirror_vertex_groups = False
me_legs.update()
me_legs.normals_split_custom_set([tuple(v) for v in zip(*[iter([-0.9986, -0.03424, -0.03936, -0.9996, -0.004295, -0.02806, 0.03878, -0.9986, 0.03638, 0.03878, -0.9986, 0.03638, -0.9996, -0.004295, -0.02806, -0.2017, -0.9779, 0.05501, -0.2017, -0.9779, 0.05501, 0.9966, -0.07668, 0.02981, 0.03878, -0.9986, 0.03638, 0.03878, -0.9986, 0.03638, 0.9966, -0.07668, 0.02981, 0.9875, 0.1571, 0.01261, 0.9875, 0.1571, 0.01261, 0.9966, -0.07668, 0.02981, -0.1033, 0.9946, -0.004915, -0.1033, 0.9946, -0.004915, 0.9966, -0.07668, 0.02981, -0.07057, 0.9971, 0.0296, 0.07057, 0.9971, 0.0296, 0.1033, 0.9946, -0.00494, 0.9996, -0.004295, -0.02806, 0.9996, -0.004295, -0.02806, 0.1033, 0.9946, -0.00494, 0.9986, -0.03424, -0.03936, 0.1113, 0.9938, -0.004663, 0.1179, 0.993, -0.008416, 0.9987, -0.02219, -0.04581, 0.9987, -0.02219, -0.04581, 0.1179, 0.993, -0.008416, 0.9983, -0.000997, -0.05762, 0.2017, -0.9779, 0.05501, -0.03879, -0.9986, 0.03638, -0.9966, -0.07668, 0.02981, -0.9966, -0.07668, 0.02981, -0.03879, -0.9986, 0.03638, -0.9875, 0.1571, 0.01262, 0.1033, 0.9946, -0.00494, 0.1113, 0.9938, -0.004663, 0.9986, -0.03424, -0.03936, 0.9986, -0.03424, -0.03936, 0.1113, 0.9938, -0.004663, 0.9987, -0.02219, -0.04581, -0.9983, -0.0009949, -0.05762, -0.9987, -0.02214, -0.04583, -0.4409, -0.8975, 0.0129, -0.4409, -0.8975, 0.0129, -0.9987, -0.02214, -0.04583, -0.1438, -0.9891, 0.03018, -0.4409, -0.8975, 0.0129, -0.1438, -0.9891, 0.03018, 0.9251, -0.3782, 0.03236, 0.9251, -0.3782, 0.03236, -0.1438, -0.9891, 0.03018, 0.9995, 0.001975, 0.03249, 0.9251, -0.3782, 0.03236, 0.9995, 0.001975, 0.03249, -0.1179, 0.993, -0.008416, -0.1179, 0.993, -0.008416, 0.9995, 0.001975, 0.03249, -0.1113, 0.9938, -0.004662, -0.07057, 0.9971, 0.0296, -0.9996, -0.004295, -0.02806, -0.1033, 0.9946, -0.004915, -0.1033, 0.9946, -0.004915, -0.9996, -0.004295, -0.02806, -0.9986, -0.03424, -0.03936, -0.1033, 0.9946, -0.004915, -0.9986, -0.03424, -0.03936, -0.1113, 0.9938, -0.004662, -0.1113, 0.9938, -0.004662, -0.9986, -0.03424, -0.03936, -0.9987, -0.02214, -0.04583, -0.1113, 0.9938, -0.004662, -0.9987, -0.02214, -0.04583, -0.1179, 0.993, -0.008416, -0.1179, 0.993, -0.008416, -0.9987, -0.02214, -0.04583, -0.9983, -0.0009949, -0.05762, -0.9987, -0.02214, -0.04583, -0.9986, -0.03424, -0.03936, -0.1438, -0.9891, 0.03018, -0.1438, -0.9891, 0.03018, -0.9986, -0.03424, -0.03936, 0.03878, -0.9986, 0.03638, -0.1438, -0.9891, 0.03018, 0.03878, -0.9986, 0.03638, 0.9995, 0.001975, 0.03249, 0.9995, 0.001975, 0.03249, 0.03878, -0.9986, 0.03638, 0.9875, 0.1571, 0.01261, 0.9995, 0.001975, 0.03249, 0.9875, 0.1571, 0.01261, -0.1113, 0.9938, -0.004662, -0.1113, 0.9938, -0.004662, 0.9875, 0.1571, 0.01261, -0.1033, 0.9946, -0.004915, 0.2017, -0.9779, 0.05501, 0.9996, -0.004295, -0.02806, -0.03879, -0.9986, 0.03638, -0.03879, -0.9986, 0.03638, 0.9996, -0.004295, -0.02806, 0.9986, -0.03424, -0.03936, -0.03879, -0.9986, 0.03638, 0.9986, -0.03424, -0.03936, 0.1438, -0.9891, 0.03018, 0.1438, -0.9891, 0.03018, 0.9986, -0.03424, -0.03936, 0.9987, -0.02219, -0.04581, 0.1438, -0.9891, 0.03018, 0.9987, -0.02219, -0.04581, 0.4409, -0.8975, 0.01289, 0.4409, -0.8975, 0.01289, 0.9987, -0.02219, -0.04581, 0.9983, -0.000997, -0.05762, -0.9875, 0.1571, 0.01262, -0.03879, -0.9986, 0.03638, -0.9995, 0.001979, 0.03249, -0.9995, 0.001979, 0.03249, -0.03879, -0.9986, 0.03638, 0.1438, -0.9891, 0.03018, -0.9995, 0.001979, 0.03249, 0.1438, -0.9891, 0.03018, -0.9251, -0.3782, 0.03235, -0.9251, -0.3782, 0.03235, 0.1438, -0.9891, 0.03018, 0.4409, -0.8975, 0.01289, -0.9251, -0.3782, 0.03235, 0.1179, 0.993, -0.008416, -0.9995, 0.001979, 0.03249, -0.9995, 0.001979, 0.03249, 0.1179, 0.993, -0.008416, 0.1113, 0.9938, -0.004663, -0.9995, 0.001979, 0.03249, 0.1113, 0.9938, -0.004663, -0.9875, 0.1571, 0.01262, -0.9875, 0.1571, 0.01262, 0.1113, 0.9938, -0.004663, 0.1033, 0.9946, -0.00494, -0.9875, 0.1571, 0.01262, 0.1033, 0.9946, -0.00494, -0.9966, -0.07668, 0.02981, -0.9966, -0.07668, 0.02981, 0.1033, 0.9946, -0.00494, 0.07057, 0.9971, 0.0296])] * 3)])
me_hands = bpy.data.meshes.new('hands')
me_hands.from_pydata([(-3.668, -0.08706, 5.071), (-3.668, -0.4115, 5.071), (-3.668, 0.1053, 5.071), (-3.253, -0.3069, 4.867), (-3.183, -0.1389, 4.856), (-3.183, -0.2914, 4.942), (-3.588, 0.4649, 4.894), (-3.582, 0.1679, 4.872), (-3.704, 0.3905, 4.894), (3.183, 0.0263, 4.942), (3.253, 0.05114, 4.867), (3.183, -0.1262, 4.856), (3.668, 0.1179, 5.071), (3.4, -0.399, 5.073), (3.668, -0.3988, 5.071), (4.178, -0.3693, 5.065), (3.925, -0.3899, 4.931), (4.178, -0.3693, 4.945), (-3.4, -0.4116, 5.073), (3.582, 0.1805, 4.872), (3.588, 0.4775, 4.894), (3.704, 0.4032, 4.894), (3.4, -0.399, 4.844), (3.253, -0.2943, 4.867), (3.253, -0.2943, 5.042), (3.183, -0.1262, 5.044), (3.183, -0.2787, 4.942), (-3.4, -0.4116, 4.844), (-3.253, 0.03848, 4.867), (-3.183, 0.01364, 4.942), (-4.191, 0.04533, 4.945), (-4.185, -0.07931, 4.945), (-4.191, 0.04533, 5.065), (-4.185, -0.08009, 5.065), (-3.668, -0.4115, 4.907), (-3.925, 0.07892, 4.931), (-3.924, 0.077, 5.064), (-3.668, 0.1053, 4.907), (-3.582, 0.1679, 5.025), (-4.178, -0.382, 4.945), (-4.178, -0.382, 5.065), (-4.184, -0.08869, 4.945), (-4.184, -0.08869, 5.065), (-3.925, -0.08071, 4.931), (-3.668, -0.08706, 4.907), (-3.925, -0.08007, 5.064), (-3.925, -0.4013, 5.065), (-3.925, -0.4025, 4.931), (-3.704, 0.3905, 5.021), (-3.588, 0.4649, 5.021), (-3.427, 0.2514, 5.03), (-3.925, -0.09007, 5.064), (-3.925, -0.08972, 4.931), (-3.253, -0.3069, 5.042), (-3.183, -0.1389, 5.044), (-3.335, 0.121, 4.844), (-3.334, 0.121, 5.072), (3.335, 0.1337, 4.844), (3.427, 0.2641, 4.872), (4.191, 0.05799, 4.945), (4.191, 0.05799, 5.065), (4.185, -0.06665, 4.945), (4.185, -0.06743, 5.065), (3.925, 0.09158, 4.931), (3.924, 0.08966, 5.064), (3.668, 0.1179, 4.907), (3.668, -0.3988, 4.907), (3.925, -0.07741, 5.064), (4.184, -0.07604, 5.065), (3.925, -0.07707, 4.931), (4.184, -0.07604, 4.945), (3.668, -0.07441, 5.071), (3.668, -0.07441, 4.907), (3.588, 0.4775, 5.021), (3.427, 0.2641, 5.03), (3.704, 0.4032, 5.021), (3.582, 0.1805, 5.025), (3.925, -0.3887, 5.065), (3.925, -0.06805, 4.931), (3.334, 0.1336, 5.072), (3.253, 0.05114, 5.042), (-3.253, 0.03848, 5.042), (-3.427, 0.2514, 4.872), (3.925, -0.06741, 5.064)], [], [(0, 1, 2), (3, 4, 5), (6, 7, 8), (9, 10, 11), (12, 13, 14), (15, 16, 17), (1, 18, 2), (19, 20, 21), (22, 23, 10), (24, 25, 26), (27, 28, 3), (29, 4, 28), (28, 4, 3), (30, 31, 32), (32, 31, 33), (34, 27, 1), (1, 27, 18), (30, 32, 35), (35, 32, 36), (37, 35, 2), (2, 35, 36), (38, 7, 2), (2, 7, 37), (39, 40, 41), (41, 40, 42), (43, 44, 45), (45, 44, 0), (1, 46, 34), (34, 46, 47), (45, 0, 36), (36, 0, 2), (31, 43, 33), (33, 43, 45), (48, 38, 49), (49, 38, 50), (46, 1, 51), (51, 1, 0), (46, 40, 47), (47, 40, 39), (47, 52, 34), (34, 52, 44), (43, 35, 44), (44, 35, 37), (41, 52, 39), (39, 52, 47), (42, 40, 51), (51, 40, 46), (27, 3, 18), (18, 3, 53), (43, 31, 35), (35, 31, 30), (33, 45, 32), (32, 45, 36), (48, 8, 38), (38, 8, 7), (49, 6, 48), (48, 6, 8), (54, 53, 5), (5, 53, 3), (34, 55, 27), (27, 55, 28), (2, 56, 38), (38, 56, 50), (57, 58, 19), (19, 58, 20), (26, 11, 23), (23, 11, 10), (26, 23, 24), (24, 23, 13), (59, 60, 61), (61, 60, 62), (59, 63, 60), (60, 63, 64), (19, 65, 57), (57, 65, 66), (65, 12, 63), (63, 12, 64), (67, 68, 69), (69, 68, 70), (17, 70, 15), (15, 70, 68), (71, 67, 72), (72, 67, 69), (20, 58, 73), (73, 58, 74), (75, 73, 76), (76, 73, 74), (77, 67, 14), (14, 67, 71), (16, 66, 69), (69, 66, 72), (78, 72, 63), (63, 72, 65), (70, 17, 69), (69, 17, 16), (66, 22, 57), (57, 22, 10), (68, 67, 15), (15, 67, 77), (78, 63, 61), (61, 63, 59), (75, 76, 21), (21, 76, 19), (73, 75, 20), (20, 75, 21), (79, 74, 57), (57, 74, 58), (57, 10, 79), (79, 10, 80), (10, 9, 80), (80, 9, 25), (25, 24, 80), (80, 24, 79), (24, 13, 79), (79, 13, 12), (23, 22, 13), (13, 22, 14), (22, 66, 14), (14, 66, 77), (66, 16, 77), (77, 16, 15), (54, 81, 53), (53, 81, 56), (53, 56, 18), (18, 56, 2), (6, 82, 7), (7, 82, 55), (7, 55, 37), (37, 55, 34), (41, 42, 52), (52, 42, 51), (52, 51, 44), (44, 51, 0), (65, 19, 12), (12, 19, 76), (12, 76, 79), (79, 76, 74), (71, 72, 83), (83, 72, 78), (83, 78, 62), (62, 78, 61), (12, 71, 64), (64, 71, 83), (64, 83, 60), (60, 83, 62), (6, 49, 82), (82, 49, 50), (82, 50, 55), (55, 50, 56), (55, 56, 28), (28, 56, 81), (28, 81, 29), (29, 81, 54)])
me_hands.polygons.foreach_set('use_smooth', [True] * 153)
_uv = me_hands.uv_layers.new(name='UVMap')
_uv.uv.foreach_set('vector', [0.8125, 0.3906, 0.8516, 0.3906, 0.7891, 0.3906, 0.8594, 0.2969, 0.8906, 0.2812, 0.8516, 0.2812, 0.9609, 0.3711, 0.9258, 0.3672, 0.9531, 0.3984, 0.9219, 0.2812, 0.9219, 0.2969, 0.8906, 0.2812, 0.7891, 0.3906, 0.8516, 0.3281, 0.8516, 0.3906, 0.8477, 0.5117, 0.8594, 0.4375, 0.8594, 0.5117, 0.8516, 0.3906, 0.8516, 0.3281, 0.7891, 0.3906, 0.9258, 0.3672, 0.9609, 0.3711, 0.9531, 0.3984, 0.8594, 0.3281, 0.8594, 0.2969, 0.9219, 0.2969, 0.8516, 0.2969, 0.8164, 0.2812, 0.8516, 0.2812, 0.8594, 0.3281, 0.9219, 0.2969, 0.8594, 0.2969, 0.9219, 0.2812, 0.8906, 0.2812, 0.9219, 0.2969, 0.9219, 0.2969, 0.8906, 0.2812, 0.8594, 0.2969, 0.7891, 0.5312, 0.8125, 0.5312, 0.7891, 0.5117, 0.7891, 0.5117, 0.8125, 0.5312, 0.8125, 0.5117, 0.8594, 0.3906, 0.8594, 0.3281, 0.8516, 0.3906, 0.8516, 0.3906, 0.8594, 0.3281, 0.8516, 0.3281, 0.7812, 0.5117, 0.7891, 0.5117, 0.7812, 0.4375, 0.7812, 0.4375, 0.7891, 0.5117, 0.7891, 0.4375, 0.7812, 0.4062, 0.7812, 0.4375, 0.7891, 0.3906, 0.7891, 0.3906, 0.7812, 0.4375, 0.7891, 0.4375, 0.7812, 0.3672, 0.7734, 0.3945, 0.7891, 0.3906, 0.7891, 0.3906, 0.7734, 0.3945, 0.7812, 0.4062, 0.8477, 0.5312, 0.8477, 0.5117, 0.8125, 0.5312, 0.8125, 0.5312, 0.8477, 0.5117, 0.8125, 0.5117, 0.9531, 0.4531, 0.9531, 0.4102, 0.9258, 0.4531, 0.9258, 0.4531, 0.9531, 0.4102, 0.9258, 0.4102, 0.8516, 0.3906, 0.8516, 0.4375, 0.8594, 0.3906, 0.8594, 0.3906, 0.8516, 0.4375, 0.8594, 0.4375, 0.8125, 0.4375, 0.8125, 0.3906, 0.7891, 0.4375, 0.7891, 0.4375, 0.8125, 0.3906, 0.7891, 0.3906, 0.9492, 0.4922, 0.9531, 0.4531, 0.9258, 0.4922, 0.9258, 0.4922, 0.9531, 0.4531, 0.9258, 0.4531, 0.75, 0.3906, 0.7812, 0.3672, 0.7383, 0.3633, 0.7383, 0.3633, 0.7812, 0.3672, 0.7734, 0.3359, 0.8516, 0.4375, 0.8516, 0.3906, 0.8125, 0.4375, 0.8125, 0.4375, 0.8516, 0.3906, 0.8125, 0.3906, 0.8516, 0.4375, 0.8477, 0.5117, 0.8594, 0.4375, 0.8594, 0.4375, 0.8477, 0.5117, 0.8594, 0.5117, 0.8594, 0.4375, 0.8945, 0.4375, 0.8594, 0.3906, 0.8594, 0.3906, 0.8945, 0.4375, 0.8945, 0.3906, 0.8945, 0.4375, 0.918, 0.4375, 0.8945, 0.3906, 0.8945, 0.3906, 0.918, 0.4375, 0.918, 0.3906, 0.8945, 0.5117, 0.8945, 0.4375, 0.8594, 0.5117, 0.8594, 0.5117, 0.8945, 0.4375, 0.8594, 0.4375, 0.8125, 0.5117, 0.8477, 0.5117, 0.8125, 0.4375, 0.8125, 0.4375, 0.8477, 0.5117, 0.8516, 0.4375, 0.8594, 0.3281, 0.8594, 0.2969, 0.8516, 0.3281, 0.8516, 0.3281, 0.8594, 0.2969, 0.8516, 0.2969, 0.8945, 0.4375, 0.8945, 0.5117, 0.918, 0.4375, 0.918, 0.4375, 0.8945, 0.5117, 0.918, 0.5117, 0.8125, 0.5117, 0.8125, 0.4375, 0.7891, 0.5117, 0.7891, 0.5117, 0.8125, 0.4375, 0.7891, 0.4375, 0.75, 0.3906, 0.7422, 0.4141, 0.7812, 0.3672, 0.7812, 0.3672, 0.7422, 0.4141, 0.7734, 0.3945, 0.7383, 0.3633, 0.7266, 0.3594, 0.75, 0.3906, 0.75, 0.3906, 0.7266, 0.3594, 0.7422, 0.4141, 0.8164, 0.2812, 0.8516, 0.2969, 0.8516, 0.2812, 0.8516, 0.2812, 0.8516, 0.2969, 0.8594, 0.2969, 0.8594, 0.3906, 0.9219, 0.3164, 0.8594, 0.3281, 0.8594, 0.3281, 0.9219, 0.3164, 0.9219, 0.2969, 0.7891, 0.3906, 0.7852, 0.3164, 0.7812, 0.3672, 0.7812, 0.3672, 0.7852, 0.3164, 0.7734, 0.3359, 0.9219, 0.3164, 0.9336, 0.3359, 0.9258, 0.3672, 0.9258, 0.3672, 0.9336, 0.3359, 0.9609, 0.3711, 0.8516, 0.2812, 0.8906, 0.2812, 0.8594, 0.2969, 0.8594, 0.2969, 0.8906, 0.2812, 0.9219, 0.2969, 0.8516, 0.2812, 0.8594, 0.2969, 0.8516, 0.2969, 0.8516, 0.2969, 0.8594, 0.2969, 0.8516, 0.3281, 0.7891, 0.5312, 0.7891, 0.5117, 0.8125, 0.5312, 0.8125, 0.5312, 0.7891, 0.5117, 0.8125, 0.5117, 0.7812, 0.5117, 0.7812, 0.4375, 0.7891, 0.5117, 0.7891, 0.5117, 0.7812, 0.4375, 0.7891, 0.4375, 0.9258, 0.3672, 0.918, 0.3906, 0.9219, 0.3164, 0.9219, 0.3164, 0.918, 0.3906, 0.8594, 0.3906, 0.7812, 0.4062, 0.7891, 0.3906, 0.7812, 0.4375, 0.7812, 0.4375, 0.7891, 0.3906, 0.7891, 0.4375, 0.9258, 0.4531, 0.9258, 0.4922, 0.9531, 0.4531, 0.9531, 0.4531, 0.9258, 0.4922, 0.9492, 0.4922, 0.8477, 0.5312, 0.8125, 0.5312, 0.8477, 0.5117, 0.8477, 0.5117, 0.8125, 0.5312, 0.8125, 0.5117, 0.9258, 0.4102, 0.9258, 0.4531, 0.9531, 0.4102, 0.9531, 0.4102, 0.9258, 0.4531, 0.9531, 0.4531, 0.7266, 0.3594, 0.7539, 0.3203, 0.7383, 0.3633, 0.7383, 0.3633, 0.7539, 0.3203, 0.7734, 0.3359, 0.75, 0.3906, 0.7383, 0.3633, 0.7812, 0.3672, 0.7812, 0.3672, 0.7383, 0.3633, 0.7734, 0.3359, 0.8516, 0.4375, 0.8125, 0.4375, 0.8516, 0.3906, 0.8516, 0.3906, 0.8125, 0.4375, 0.8125, 0.3906, 0.8594, 0.4375, 0.8594, 0.3906, 0.8945, 0.4375, 0.8945, 0.4375, 0.8594, 0.3906, 0.8945, 0.3906, 0.8945, 0.4375, 0.8945, 0.3906, 0.918, 0.4375, 0.918, 0.4375, 0.8945, 0.3906, 0.918, 0.3906, 0.8945, 0.5117, 0.8594, 0.5117, 0.8945, 0.4375, 0.8945, 0.4375, 0.8594, 0.5117, 0.8594, 0.4375, 0.8594, 0.3906, 0.8594, 0.3281, 0.9219, 0.3164, 0.9219, 0.3164, 0.8594, 0.3281, 0.9219, 0.2969, 0.8125, 0.5117, 0.8125, 0.4375, 0.8477, 0.5117, 0.8477, 0.5117, 0.8125, 0.4375, 0.8516, 0.4375, 0.8945, 0.4375, 0.918, 0.4375, 0.8945, 0.5117, 0.8945, 0.5117, 0.918, 0.4375, 0.918, 0.5117, 0.75, 0.3906, 0.7812, 0.3672, 0.7422, 0.4141, 0.7422, 0.4141, 0.7812, 0.3672, 0.7734, 0.3945, 0.7383, 0.3633, 0.75, 0.3906, 0.7266, 0.3594, 0.7266, 0.3594, 0.75, 0.3906, 0.7422, 0.4141, 0.7852, 0.3164, 0.7734, 0.3359, 0.7734, 0.3125, 0.7734, 0.3125, 0.7734, 0.3359, 0.7539, 0.3203, 0.7734, 0.3125, 0.7734, 0.293, 0.7852, 0.3164, 0.7852, 0.3164, 0.7734, 0.293, 0.7852, 0.2969, 0.7734, 0.293, 0.7734, 0.2812, 0.7852, 0.2969, 0.7852, 0.2969, 0.7734, 0.2812, 0.8164, 0.2812, 0.8164, 0.2812, 0.8516, 0.2969, 0.7852, 0.2969, 0.7852, 0.2969, 0.8516, 0.2969, 0.7852, 0.3164, 0.8516, 0.2969, 0.8516, 0.3281, 0.7852, 0.3164, 0.7852, 0.3164, 0.8516, 0.3281, 0.7891, 0.3906, 0.8594, 0.2969, 0.8594, 0.3281, 0.8516, 0.3281, 0.8516, 0.3281, 0.8594, 0.3281, 0.8516, 0.3906, 0.8594, 0.3281, 0.8594, 0.3906, 0.8516, 0.3906, 0.8516, 0.3906, 0.8594, 0.3906, 0.8516, 0.4375, 0.8594, 0.3906, 0.8594, 0.4375, 0.8516, 0.4375, 0.8516, 0.4375, 0.8594, 0.4375, 0.8477, 0.5117, 0.8164, 0.2812, 0.7852, 0.2969, 0.8516, 0.2969, 0.8516, 0.2969, 0.7852, 0.2969, 0.7852, 0.3164, 0.8516, 0.2969, 0.7852, 0.3164, 0.8516, 0.3281, 0.8516, 0.3281, 0.7852, 0.3164, 0.7891, 0.3906, 0.9609, 0.3711, 0.9336, 0.3359, 0.9258, 0.3672, 0.9258, 0.3672, 0.9336, 0.3359, 0.9219, 0.3164, 0.9258, 0.3672, 0.9219, 0.3164, 0.918, 0.3906, 0.918, 0.3906, 0.9219, 0.3164, 0.8594, 0.3906, 0.9492, 0.4922, 0.9258, 0.4922, 0.9531, 0.4531, 0.9531, 0.4531, 0.9258, 0.4922, 0.9258, 0.4531, 0.9531, 0.4531, 0.9258, 0.4531, 0.9531, 0.4102, 0.9531, 0.4102, 0.9258, 0.4531, 0.9258, 0.4102, 0.7812, 0.4062, 0.7734, 0.3945, 0.7891, 0.3906, 0.7891, 0.3906, 0.7734, 0.3945, 0.7812, 0.3672, 0.7891, 0.3906, 0.7812, 0.3672, 0.7852, 0.3164, 0.7852, 0.3164, 0.7812, 0.3672, 0.7734, 0.3359, 0.9258, 0.4102, 0.9531, 0.4102, 0.9258, 0.4531, 0.9258, 0.4531, 0.9531, 0.4102, 0.9531, 0.4531, 0.9258, 0.4531, 0.9531, 0.4531, 0.9258, 0.4922, 0.9258, 0.4922, 0.9531, 0.4531, 0.9492, 0.4922, 0.7891, 0.3906, 0.8125, 0.3906, 0.7891, 0.4375, 0.7891, 0.4375, 0.8125, 0.3906, 0.8125, 0.4375, 0.7891, 0.4375, 0.8125, 0.4375, 0.7891, 0.5117, 0.7891, 0.5117, 0.8125, 0.4375, 0.8125, 0.5117, 0.7266, 0.3594, 0.7383, 0.3633, 0.7539, 0.3203, 0.7539, 0.3203, 0.7383, 0.3633, 0.7734, 0.3359, 0.7539, 0.3203, 0.7734, 0.3359, 0.7734, 0.3125, 0.7734, 0.3125, 0.7734, 0.3359, 0.7852, 0.3164, 0.7734, 0.3125, 0.7852, 0.3164, 0.7734, 0.293, 0.7734, 0.293, 0.7852, 0.3164, 0.7852, 0.2969, 0.7734, 0.293, 0.7852, 0.2969, 0.7734, 0.2812, 0.7734, 0.2812, 0.7852, 0.2969, 0.8164, 0.2812])
me_hands.use_remesh_preserve_volume = False
me_hands.use_remesh_preserve_attributes = False
me_hands.use_mirror_vertex_groups = False
me_hands.update()
me_hands.normals_split_custom_set([tuple(v) for v in zip(*[iter([0.2805, 0.00107, 0.9599, 0.208, -0.6914, 0.6919, -0.07901, 0.7425, 0.6652, 0.4734, -0.6623, -0.5807, 0.2665, -0.1305, -0.955, 0.4552, -0.8791, 0.1415, -0.1145, 0.769, -0.6289, -0.5039, 0.2414, -0.8293, -0.9197, -0.01887, -0.3922, -0.7637, 0.6444, -0.04024, -0.5283, 0.5091, -0.6795, -0.516, -0.004254, -0.8566, 0.2472, 0.7217, 0.6466, -0.3267, -0.6292, 0.7052, 0.02317, -0.7068, 0.7071, 0.602, -0.5682, 0.561, 0.09436, -0.8308, -0.5485, 0.4697, -0.4013, -0.7863, 0.208, -0.6914, 0.6919, 0.3267, -0.6292, 0.7052, -0.07901, 0.7425, 0.6652, 0.5039, 0.2414, -0.8293, 0.1133, 0.7672, -0.6313, 0.9197, -0.01887, -0.3922, -0.1814, -0.6814, -0.709, -0.4734, -0.6623, -0.5807, -0.5283, 0.5091, -0.6795, -0.4676, -0.4717, 0.7476, -0.6211, -0.004617, 0.7837, -0.724, -0.6885, -0.04225, 0.1814, -0.6814, -0.7091, 0.5283, 0.5091, -0.6795, 0.4734, -0.6623, -0.5807, 0.4946, 0.8378, -0.2314, 0.2665, -0.1305, -0.955, 0.5283, 0.5091, -0.6795, 0.5283, 0.5091, -0.6795, 0.2665, -0.1305, -0.955, 0.4734, -0.6623, -0.5807, -0.6506, 0.5221, -0.5514, -0.6795, -0.3508, -0.6444, -0.6285, 0.5336, 0.566, -0.6285, 0.5336, 0.566, -0.6795, -0.3508, -0.6444, -0.4035, -0.8222, 0.4015, -0.1351, -0.5967, -0.791, 0.1814, -0.6814, -0.7091, 0.208, -0.6914, 0.6919, 0.208, -0.6914, 0.6919, 0.1814, -0.6814, -0.7091, 0.3267, -0.6292, 0.7052, -0.6506, 0.5221, -0.5514, -0.6285, 0.5336, 0.566, -0.1324, 0.702, -0.6998, -0.1324, 0.702, -0.6998, -0.6285, 0.5336, 0.566, -0.07768, 0.548, 0.8329, -0.3252, 0.4336, -0.8404, -0.1324, 0.702, -0.6998, -0.07901, 0.7425, 0.6652, -0.07901, 0.7425, 0.6652, -0.1324, 0.702, -0.6998, -0.07768, 0.548, 0.8329, -0.5584, 0.1531, 0.8153, -0.5039, 0.2414, -0.8293, -0.07901, 0.7425, 0.6652, -0.07901, 0.7425, 0.6652, -0.5039, 0.2414, -0.8293, -0.3252, 0.4336, -0.8404, -0.4697, -0.4013, -0.7863, -0.602, -0.5682, 0.561, -0.8292, 0.3865, -0.4038, -0.8292, 0.3865, -0.4038, -0.602, -0.5682, 0.561, -0.4073, 0.8147, 0.4128, -0.04922, -0.8321, -0.5524, -0.1166, 0.0001856, -0.9932, -0.01799, -0.7048, 0.7091, -0.01799, -0.7048, 0.7091, -0.1166, 0.0001856, -0.9932, 0.2805, 0.00107, 0.9599, 0.208, -0.6914, 0.6919, -0.04863, -0.8281, 0.5585, -0.1351, -0.5967, -0.791, -0.1351, -0.5967, -0.791, -0.04863, -0.8281, 0.5585, -0.09436, -0.8308, -0.5485, -0.01799, -0.7048, 0.7091, 0.2805, 0.00107, 0.9599, -0.07768, 0.548, 0.8329, -0.07768, 0.548, 0.8329, 0.2805, 0.00107, 0.9599, -0.07901, 0.7425, 0.6652, -0.6795, -0.3508, -0.6444, -0.04922, -0.8321, -0.5524, -0.4035, -0.8222, 0.4015, -0.4035, -0.8222, 0.4015, -0.04922, -0.8321, -0.5524, -0.01799, -0.7048, 0.7091, -0.7792, 0.4845, 0.3977, -0.5584, 0.1531, 0.8153, 0.3305, 0.6796, 0.655, 0.3305, 0.6796, 0.655, -0.5584, 0.1531, 0.8153, 0.6267, 0.5527, 0.5493, -0.04863, -0.8281, 0.5585, 0.208, -0.6914, 0.6919, -0.01295, 0.5999, 0.8, -0.01295, 0.5999, 0.8, 0.208, -0.6914, 0.6919, 0.2805, 0.00107, 0.9599, -0.04863, -0.8281, 0.5585, -0.602, -0.5682, 0.561, -0.09436, -0.8308, -0.5485, -0.09436, -0.8308, -0.5485, -0.602, -0.5682, 0.561, -0.4697, -0.4013, -0.7863, -0.09436, -0.8308, -0.5485, -0.05952, 0.6004, -0.7975, -0.1351, -0.5967, -0.791, -0.1351, -0.5967, -0.791, -0.05952, 0.6004, -0.7975, -0.1166, 0.0001856, -0.9932, -0.04922, -0.8321, -0.5524, -0.1324, 0.702, -0.6998, -0.1166, 0.0001856, -0.9932, -0.1166, 0.0001856, -0.9932, -0.1324, 0.702, -0.6998, -0.3252, 0.4336, -0.8404, -0.8292, 0.3865, -0.4038, -0.05952, 0.6004, -0.7975, -0.4697, -0.4013, -0.7863, -0.4697, -0.4013, -0.7863, -0.05952, 0.6004, -0.7975, -0.09436, -0.8308, -0.5485, -0.4073, 0.8147, 0.4128, -0.602, -0.5682, 0.561, -0.01295, 0.5999, 0.8, -0.01295, 0.5999, 0.8, -0.602, -0.5682, 0.561, -0.04863, -0.8281, 0.5585, 0.1814, -0.6814, -0.7091, 0.4734, -0.6623, -0.5807, 0.3267, -0.6292, 0.7052, 0.3267, -0.6292, 0.7052, 0.4734, -0.6623, -0.5807, 0.4676, -0.4717, 0.7476, -0.04922, -0.8321, -0.5524, -0.6795, -0.3508, -0.6444, -0.1324, 0.702, -0.6998, -0.1324, 0.702, -0.6998, -0.6795, -0.3508, -0.6444, -0.6506, 0.5221, -0.5514, -0.4035, -0.8222, 0.4015, -0.01799, -0.7048, 0.7091, -0.6285, 0.5336, 0.566, -0.6285, 0.5336, 0.566, -0.01799, -0.7048, 0.7091, -0.07768, 0.548, 0.8329, -0.7792, 0.4845, 0.3977, -0.9197, -0.01887, -0.3922, -0.5584, 0.1531, 0.8153, -0.5584, 0.1531, 0.8153, -0.9197, -0.01887, -0.3922, -0.5039, 0.2414, -0.8293, 0.3305, 0.6796, 0.655, -0.1145, 0.769, -0.6289, -0.7792, 0.4845, 0.3977, -0.7792, 0.4845, 0.3977, -0.1145, 0.769, -0.6289, -0.9197, -0.01887, -0.3922, 0.3355, 0.1544, 0.9293, 0.4676, -0.4717, 0.7476, 0.4552, -0.8791, 0.1415, 0.4552, -0.8791, 0.1415, 0.4676, -0.4717, 0.7476, 0.4734, -0.6623, -0.5807, -0.1351, -0.5967, -0.791, 0.3504, 0.3116, -0.8832, 0.1814, -0.6814, -0.7091, 0.1814, -0.6814, -0.7091, 0.3504, 0.3116, -0.8832, 0.5283, 0.5091, -0.6795, -0.07901, 0.7425, 0.6652, 0.4362, 0.4627, 0.7718, -0.5584, 0.1531, 0.8153, -0.5584, 0.1531, 0.8153, 0.4362, 0.4627, 0.7718, 0.6267, 0.5527, 0.5493, -0.3504, 0.3116, -0.8832, -0.6305, 0.5526, -0.5451, 0.5039, 0.2414, -0.8293, 0.5039, 0.2414, -0.8293, -0.6305, 0.5526, -0.5451, 0.1133, 0.7672, -0.6313, -0.724, -0.6885, -0.04225, -0.516, -0.004254, -0.8566, -0.4734, -0.6623, -0.5807, -0.4734, -0.6623, -0.5807, -0.516, -0.004254, -0.8566, -0.5283, 0.5091, -0.6795, -0.724, -0.6885, -0.04225, -0.4734, -0.6623, -0.5807, -0.4676, -0.4717, 0.7476, -0.4676, -0.4717, 0.7476, -0.4734, -0.6623, -0.5807, -0.3267, -0.6292, 0.7052, 0.6506, 0.5221, -0.5514, 0.6285, 0.5336, 0.566, 0.678, -0.3507, -0.646, 0.678, -0.3507, -0.646, 0.6285, 0.5336, 0.566, 0.4036, -0.8222, 0.4015, 0.6506, 0.5221, -0.5514, 0.1324, 0.702, -0.6998, 0.6285, 0.5336, 0.566, 0.6285, 0.5336, 0.566, 0.1324, 0.702, -0.6998, 0.07768, 0.548, 0.8329, 0.5039, 0.2414, -0.8293, 0.3252, 0.4336, -0.8404, -0.3504, 0.3116, -0.8832, -0.3504, 0.3116, -0.8832, 0.3252, 0.4336, -0.8404, 0.1351, -0.5967, -0.791, 0.3252, 0.4336, -0.8404, 0.2472, 0.7217, 0.6466, 0.1324, 0.702, -0.6998, 0.1324, 0.702, -0.6998, 0.2472, 0.7217, 0.6466, 0.07768, 0.548, 0.8329, 0.01376, 0.5999, 0.8, 0.4073, 0.8147, 0.4128, 0.05951, 0.6004, -0.7975, 0.05951, 0.6004, -0.7975, 0.4073, 0.8147, 0.4128, 0.8292, 0.3865, -0.4037, 0.4697, -0.4013, -0.7863, 0.8292, 0.3865, -0.4037, 0.602, -0.5682, 0.561, 0.602, -0.5682, 0.561, 0.8292, 0.3865, -0.4037, 0.4073, 0.8147, 0.4128, 0.0412, 0.001138, 0.9992, 0.01376, 0.5999, 0.8, 0.1166, 0.0001857, -0.9932, 0.1166, 0.0001857, -0.9932, 0.01376, 0.5999, 0.8, 0.05951, 0.6004, -0.7975, 0.1133, 0.7672, -0.6313, -0.6305, 0.5526, -0.5451, -0.3305, 0.6796, 0.655, -0.3305, 0.6796, 0.655, -0.6305, 0.5526, -0.5451, -0.6267, 0.5527, 0.5493, 0.7792, 0.4845, 0.3977, -0.3305, 0.6796, 0.655, 0.5584, 0.1531, 0.8153, 0.5584, 0.1531, 0.8153, -0.3305, 0.6796, 0.655, -0.6267, 0.5527, 0.5493, 0.04862, -0.8281, 0.5585, 0.01376, 0.5999, 0.8, 0.02317, -0.7068, 0.7071, 0.02317, -0.7068, 0.7071, 0.01376, 0.5999, 0.8, 0.0412, 0.001138, 0.9992, 0.09436, -0.8308, -0.5485, 0.1351, -0.5967, -0.791, 0.05951, 0.6004, -0.7975, 0.05951, 0.6004, -0.7975, 0.1351, -0.5967, -0.791, 0.1166, 0.0001857, -0.9932, 0.04918, -0.8321, -0.5524, 0.1166, 0.0001857, -0.9932, 0.1324, 0.702, -0.6998, 0.1324, 0.702, -0.6998, 0.1166, 0.0001857, -0.9932, 0.3252, 0.4336, -0.8404, 0.8292, 0.3865, -0.4037, 0.4697, -0.4013, -0.7863, 0.05951, 0.6004, -0.7975, 0.05951, 0.6004, -0.7975, 0.4697, -0.4013, -0.7863, 0.09436, -0.8308, -0.5485, 0.1351, -0.5967, -0.791, -0.1814, -0.6814, -0.709, -0.3504, 0.3116, -0.8832, -0.3504, 0.3116, -0.8832, -0.1814, -0.6814, -0.709, -0.5283, 0.5091, -0.6795, 0.4073, 0.8147, 0.4128, 0.01376, 0.5999, 0.8, 0.602, -0.5682, 0.561, 0.602, -0.5682, 0.561, 0.01376, 0.5999, 0.8, 0.04862, -0.8281, 0.5585, 0.04918, -0.8321, -0.5524, 0.1324, 0.702, -0.6998, 0.678, -0.3507, -0.646, 0.678, -0.3507, -0.646, 0.1324, 0.702, -0.6998, 0.6506, 0.5221, -0.5514, 0.7792, 0.4845, 0.3977, 0.5584, 0.1531, 0.8153, 0.9197, -0.01887, -0.3922, 0.9197, -0.01887, -0.3922, 0.5584, 0.1531, 0.8153, 0.5039, 0.2414, -0.8293, -0.3305, 0.6796, 0.655, 0.7792, 0.4845, 0.3977, 0.1133, 0.7672, -0.6313, 0.1133, 0.7672, -0.6313, 0.7792, 0.4845, 0.3977, 0.9197, -0.01887, -0.3922, -0.4362, 0.4627, 0.7718, -0.6267, 0.5527, 0.5493, -0.3504, 0.3116, -0.8832, -0.3504, 0.3116, -0.8832, -0.6267, 0.5527, 0.5493, -0.6305, 0.5526, -0.5451, -0.3504, 0.3116, -0.8832, -0.5283, 0.5091, -0.6795, -0.4362, 0.4627, 0.7718, -0.4362, 0.4627, 0.7718, -0.5283, 0.5091, -0.6795, -0.5718, 0.5177, 0.6364, -0.5283, 0.5091, -0.6795, -0.7637, 0.6444, -0.04024, -0.5718, 0.5177, 0.6364, -0.5718, 0.5177, 0.6364, -0.7637, 0.6444, -0.04024, -0.6211, -0.004617, 0.7837, -0.6211, -0.004617, 0.7837, -0.4676, -0.4717, 0.7476, -0.5718, 0.5177, 0.6364, -0.5718, 0.5177, 0.6364, -0.4676, -0.4717, 0.7476, -0.4362, 0.4627, 0.7718, -0.4676, -0.4717, 0.7476, -0.3267, -0.6292, 0.7052, -0.4362, 0.4627, 0.7718, -0.4362, 0.4627, 0.7718, -0.3267, -0.6292, 0.7052, 0.2472, 0.7217, 0.6466, -0.4734, -0.6623, -0.5807, -0.1814, -0.6814, -0.709, -0.3267, -0.6292, 0.7052, -0.3267, -0.6292, 0.7052, -0.1814, -0.6814, -0.709, 0.02317, -0.7068, 0.7071, -0.1814, -0.6814, -0.709, 0.1351, -0.5967, -0.791, 0.02317, -0.7068, 0.7071, 0.02317, -0.7068, 0.7071, 0.1351, -0.5967, -0.791, 0.04862, -0.8281, 0.5585, 0.1351, -0.5967, -0.791, 0.09436, -0.8308, -0.5485, 0.04862, -0.8281, 0.5585, 0.04862, -0.8281, 0.5585, 0.09436, -0.8308, -0.5485, 0.602, -0.5682, 0.561, 0.3355, 0.1544, 0.9293, 0.5718, 0.5177, 0.6365, 0.4676, -0.4717, 0.7476, 0.4676, -0.4717, 0.7476, 0.5718, 0.5177, 0.6365, 0.4362, 0.4627, 0.7718, 0.4676, -0.4717, 0.7476, 0.4362, 0.4627, 0.7718, 0.3267, -0.6292, 0.7052, 0.3267, -0.6292, 0.7052, 0.4362, 0.4627, 0.7718, -0.07901, 0.7425, 0.6652, -0.1145, 0.769, -0.6289, 0.6305, 0.5526, -0.5451, -0.5039, 0.2414, -0.8293, -0.5039, 0.2414, -0.8293, 0.6305, 0.5526, -0.5451, 0.3504, 0.3116, -0.8832, -0.5039, 0.2414, -0.8293, 0.3504, 0.3116, -0.8832, -0.3252, 0.4336, -0.8404, -0.3252, 0.4336, -0.8404, 0.3504, 0.3116, -0.8832, -0.1351, -0.5967, -0.791, -0.8292, 0.3865, -0.4038, -0.4073, 0.8147, 0.4128, -0.05952, 0.6004, -0.7975, -0.05952, 0.6004, -0.7975, -0.4073, 0.8147, 0.4128, -0.01295, 0.5999, 0.8, -0.05952, 0.6004, -0.7975, -0.01295, 0.5999, 0.8, -0.1166, 0.0001856, -0.9932, -0.1166, 0.0001856, -0.9932, -0.01295, 0.5999, 0.8, 0.2805, 0.00107, 0.9599, 0.3252, 0.4336, -0.8404, 0.5039, 0.2414, -0.8293, 0.2472, 0.7217, 0.6466, 0.2472, 0.7217, 0.6466, 0.5039, 0.2414, -0.8293, 0.5584, 0.1531, 0.8153, 0.2472, 0.7217, 0.6466, 0.5584, 0.1531, 0.8153, -0.4362, 0.4627, 0.7718, -0.4362, 0.4627, 0.7718, 0.5584, 0.1531, 0.8153, -0.6267, 0.5527, 0.5493, 0.0412, 0.001138, 0.9992, 0.1166, 0.0001857, -0.9932, 0.01722, -0.7054, 0.7086, 0.01722, -0.7054, 0.7086, 0.1166, 0.0001857, -0.9932, 0.04918, -0.8321, -0.5524, 0.01722, -0.7054, 0.7086, 0.04918, -0.8321, -0.5524, 0.4036, -0.8222, 0.4015, 0.4036, -0.8222, 0.4015, 0.04918, -0.8321, -0.5524, 0.678, -0.3507, -0.646, 0.2472, 0.7217, 0.6466, 0.0412, 0.001138, 0.9992, 0.07768, 0.548, 0.8329, 0.07768, 0.548, 0.8329, 0.0412, 0.001138, 0.9992, 0.01722, -0.7054, 0.7086, 0.07768, 0.548, 0.8329, 0.01722, -0.7054, 0.7086, 0.6285, 0.5336, 0.566, 0.6285, 0.5336, 0.566, 0.01722, -0.7054, 0.7086, 0.4036, -0.8222, 0.4015, -0.1145, 0.769, -0.6289, 0.3305, 0.6796, 0.655, 0.6305, 0.5526, -0.5451, 0.6305, 0.5526, -0.5451, 0.3305, 0.6796, 0.655, 0.6267, 0.5527, 0.5493, 0.6305, 0.5526, -0.5451, 0.6267, 0.5527, 0.5493, 0.3504, 0.3116, -0.8832, 0.3504, 0.3116, -0.8832, 0.6267, 0.5527, 0.5493, 0.4362, 0.4627, 0.7718, 0.3504, 0.3116, -0.8832, 0.4362, 0.4627, 0.7718, 0.5283, 0.5091, -0.6795, 0.5283, 0.5091, -0.6795, 0.4362, 0.4627, 0.7718, 0.5718, 0.5177, 0.6365, 0.5283, 0.5091, -0.6795, 0.5718, 0.5177, 0.6365, 0.4946, 0.8378, -0.2314, 0.4946, 0.8378, -0.2314, 0.5718, 0.5177, 0.6365, 0.3355, 0.1544, 0.9293])] * 3)])
me_arms = bpy.data.meshes.new('arms')
me_arms.from_pydata([(-2.986, -0.1393, 5.209), (-2.986, -0.3893, 4.93), (-2.18, -0.1393, 5.209), (-2.18, -0.3893, 4.93), (-1.9, -0.1393, 5.209), (-1.9, -0.3893, 4.93), (-0.8891, -0.1393, 5.209), (-0.8891, -0.3893, 4.93), (-0.6012, -0.1393, 5.209), (-0.6012, -0.3893, 4.93), (-0.2971, -0.1393, 5.139), (-0.2971, -0.3504, 4.93), (-0.2971, 0.07181, 4.93), (-0.6012, 0.1107, 4.93), (-0.8891, 0.1107, 4.93), (-1.9, 0.1107, 4.93), (-2.18, 0.1107, 4.93), (-2.986, 0.1107, 4.93), (-2.986, -0.1393, 4.652), (-2.18, -0.1393, 4.652), (-1.9, -0.1393, 4.652), (-0.8891, -0.1393, 4.652), (-0.6012, -0.1393, 4.652), (-0.2971, -0.1393, 4.718), (2.179, -0.1393, 4.652), (1.901, -0.1393, 4.652), (2.179, 0.1107, 4.93), (1.901, 0.1107, 4.93), (2.179, -0.1393, 5.209), (1.901, -0.1393, 5.209), (2.179, -0.3893, 4.93), (1.901, -0.3893, 4.93), (2.986, -0.1393, 4.652), (2.986, -0.3893, 4.93), (2.986, -0.1393, 5.209), (2.986, 0.1107, 4.93), (0.8892, -0.1393, 4.652), (0.8892, -0.3893, 4.93), (0.8892, -0.1393, 5.209), (0.8892, 0.1107, 4.93), (0.6012, -0.1393, 4.652), (0.6012, -0.3893, 4.93), (0.6012, -0.1393, 5.209), (0.6012, 0.1107, 4.93), (0.2971, -0.1393, 4.718), (0.2971, -0.3509, 4.93), (0.2971, -0.1393, 5.139), (0.2971, 0.07065, 4.93)], [], [(0, 1, 2), (2, 1, 3), (2, 3, 4), (4, 3, 5), (4, 5, 6), (6, 5, 7), (6, 7, 8), (8, 7, 9), (8, 9, 10), (10, 9, 11), (10, 12, 8), (8, 12, 13), (8, 13, 6), (6, 13, 14), (6, 14, 4), (4, 14, 15), (4, 15, 2), (2, 15, 16), (2, 16, 0), (0, 16, 17), (1, 18, 3), (3, 18, 19), (3, 19, 5), (5, 19, 20), (5, 20, 7), (7, 20, 21), (7, 21, 9), (9, 21, 22), (9, 22, 11), (11, 22, 23), (18, 17, 19), (19, 17, 16), (19, 16, 20), (20, 16, 15), (20, 15, 21), (21, 15, 14), (21, 14, 22), (22, 14, 13), (22, 13, 23), (23, 13, 12), (24, 25, 26), (26, 25, 27), (26, 27, 28), (28, 27, 29), (28, 29, 30), (30, 29, 31), (30, 31, 24), (24, 31, 25), (24, 32, 30), (30, 32, 33), (30, 33, 28), (28, 33, 34), (28, 34, 26), (26, 34, 35), (26, 35, 24), (24, 35, 32), (36, 25, 37), (37, 25, 31), (37, 31, 38), (38, 31, 29), (38, 29, 39), (39, 29, 27), (39, 27, 36), (36, 27, 25), (40, 36, 41), (41, 36, 37), (41, 37, 42), (42, 37, 38), (42, 38, 43), (43, 38, 39), (43, 39, 40), (40, 39, 36), (44, 40, 45), (45, 40, 41), (45, 41, 46), (46, 41, 42), (46, 42, 47), (47, 42, 43), (47, 43, 44), (44, 43, 40)])
me_arms.polygons.foreach_set('use_smooth', [True] * 80)
_uv = me_arms.uv_layers.new(name='UVMap')
_uv.uv.foreach_set('vector', [0.582, 0.01172, 0.6523, 0.01172, 0.582, 0.1406, 0.582, 0.1406, 0.6523, 0.01172, 0.6523, 0.1406, 0.582, 0.1406, 0.6523, 0.1406, 0.582, 0.1719, 0.582, 0.1719, 0.6523, 0.1406, 0.6523, 0.1719, 0.582, 0.1719, 0.6523, 0.1719, 0.582, 0.293, 0.582, 0.293, 0.6523, 0.1719, 0.6523, 0.293, 0.582, 0.293, 0.6523, 0.293, 0.582, 0.3203, 0.582, 0.3203, 0.6523, 0.293, 0.6523, 0.3203, 0.582, 0.3203, 0.6523, 0.3203, 0.582, 0.3555, 0.582, 0.3555, 0.6523, 0.3203, 0.6523, 0.3555, 0.582, 0.3555, 0.5117, 0.3555, 0.582, 0.3203, 0.582, 0.3203, 0.5117, 0.3555, 0.5117, 0.3203, 0.582, 0.3203, 0.5117, 0.3203, 0.582, 0.293, 0.582, 0.293, 0.5117, 0.3203, 0.5117, 0.293, 0.582, 0.293, 0.5117, 0.293, 0.582, 0.1719, 0.582, 0.1719, 0.5117, 0.293, 0.5117, 0.1719, 0.582, 0.1719, 0.5117, 0.1719, 0.582, 0.1406, 0.582, 0.1406, 0.5117, 0.1719, 0.5117, 0.1406, 0.582, 0.1406, 0.5117, 0.1406, 0.582, 0.01172, 0.582, 0.01172, 0.5117, 0.1406, 0.5117, 0.01172, 0.6523, 0.01172, 0.7148, 0.01172, 0.6523, 0.1406, 0.6523, 0.1406, 0.7148, 0.01172, 0.7148, 0.1406, 0.6523, 0.1406, 0.7148, 0.1406, 0.6523, 0.1719, 0.6523, 0.1719, 0.7148, 0.1406, 0.7148, 0.1719, 0.6523, 0.1719, 0.7148, 0.1719, 0.6523, 0.293, 0.6523, 0.293, 0.7148, 0.1719, 0.7148, 0.293, 0.6523, 0.293, 0.7148, 0.293, 0.6523, 0.3203, 0.6523, 0.3203, 0.7148, 0.293, 0.7148, 0.3203, 0.6523, 0.3203, 0.7148, 0.3203, 0.6523, 0.3555, 0.6523, 0.3555, 0.7148, 0.3203, 0.7148, 0.3555, 0.4492, 0.01172, 0.5117, 0.01172, 0.4492, 0.1406, 0.4492, 0.1406, 0.5117, 0.01172, 0.5117, 0.1406, 0.4492, 0.1406, 0.5117, 0.1406, 0.4492, 0.1719, 0.4492, 0.1719, 0.5117, 0.1406, 0.5117, 0.1719, 0.4492, 0.1719, 0.5117, 0.1719, 0.4492, 0.293, 0.4492, 0.293, 0.5117, 0.1719, 0.5117, 0.293, 0.4492, 0.293, 0.5117, 0.293, 0.4492, 0.3203, 0.4492, 0.3203, 0.5117, 0.293, 0.5117, 0.3203, 0.4492, 0.3203, 0.5117, 0.3203, 0.4492, 0.3555, 0.4492, 0.3555, 0.5117, 0.3203, 0.5117, 0.3555, 0.4492, 0.1406, 0.4492, 0.1719, 0.5117, 0.1406, 0.5117, 0.1406, 0.4492, 0.1719, 0.5117, 0.1719, 0.5117, 0.1406, 0.5117, 0.1719, 0.582, 0.1406, 0.582, 0.1406, 0.5117, 0.1719, 0.582, 0.1719, 0.582, 0.1406, 0.582, 0.1719, 0.6523, 0.1406, 0.6523, 0.1406, 0.582, 0.1719, 0.6523, 0.1719, 0.6523, 0.1406, 0.6523, 0.1719, 0.7148, 0.1406, 0.7148, 0.1406, 0.6523, 0.1719, 0.7148, 0.1719, 0.7148, 0.1406, 0.7148, 0.01172, 0.6523, 0.1406, 0.6523, 0.1406, 0.7148, 0.01172, 0.6523, 0.01172, 0.6523, 0.1406, 0.6523, 0.01172, 0.582, 0.1406, 0.582, 0.1406, 0.6523, 0.01172, 0.582, 0.01172, 0.582, 0.1406, 0.582, 0.01172, 0.5117, 0.1406, 0.5117, 0.1406, 0.582, 0.01172, 0.5117, 0.01172, 0.5117, 0.1406, 0.5117, 0.01172, 0.4492, 0.1406, 0.4492, 0.1406, 0.5117, 0.01172, 0.4492, 0.01172, 0.7148, 0.293, 0.7148, 0.1719, 0.6523, 0.293, 0.6523, 0.293, 0.7148, 0.1719, 0.6523, 0.1719, 0.6523, 0.293, 0.6523, 0.1719, 0.582, 0.293, 0.582, 0.293, 0.6523, 0.1719, 0.582, 0.1719, 0.582, 0.293, 0.582, 0.1719, 0.5117, 0.293, 0.5117, 0.293, 0.582, 0.1719, 0.5117, 0.1719, 0.5117, 0.293, 0.5117, 0.1719, 0.4492, 0.293, 0.4492, 0.293, 0.5117, 0.1719, 0.4492, 0.1719, 0.7148, 0.3203, 0.7148, 0.293, 0.6523, 0.3203, 0.6523, 0.3203, 0.7148, 0.293, 0.6523, 0.293, 0.6523, 0.3203, 0.6523, 0.293, 0.582, 0.3203, 0.582, 0.3203, 0.6523, 0.293, 0.582, 0.293, 0.582, 0.3203, 0.582, 0.293, 0.5117, 0.3203, 0.5117, 0.3203, 0.582, 0.293, 0.5117, 0.293, 0.5117, 0.3203, 0.5117, 0.293, 0.4492, 0.3203, 0.4492, 0.3203, 0.5117, 0.293, 0.4492, 0.293, 0.7148, 0.3555, 0.7148, 0.3203, 0.6523, 0.3555, 0.6523, 0.3555, 0.7148, 0.3203, 0.6523, 0.3203, 0.6523, 0.3555, 0.6523, 0.3203, 0.582, 0.3555, 0.582, 0.3555, 0.6523, 0.3203, 0.582, 0.3203, 0.582, 0.3555, 0.582, 0.3203, 0.5117, 0.3555, 0.5117, 0.3555, 0.582, 0.3203, 0.5117, 0.3203, 0.5117, 0.3555, 0.5117, 0.3203, 0.4492, 0.3555, 0.4492, 0.3555, 0.5117, 0.3203, 0.4492, 0.3203])
me_arms.use_remesh_preserve_volume = False
me_arms.use_remesh_preserve_attributes = False
me_arms.use_mirror_vertex_groups = False
me_arms.update()
me_arms.normals_split_custom_set([tuple(v) for v in zip(*[iter([3.333e-05, 0.3481, 0.9375, -2.506e-08, -0.958, 0.2867, 0.0, 2.017e-05, 1.0, 0.0, 2.017e-05, 1.0, -2.506e-08, -0.958, 0.2867, 0.0, -1.0, 1.608e-05, 0.0, 2.017e-05, 1.0, 0.0, -1.0, 1.608e-05, 0.0, -2.349e-05, 1.0, 0.0, -2.349e-05, 1.0, 0.0, -1.0, 1.608e-05, 0.0, -1.0, -1.908e-05, 0.0, -2.349e-05, 1.0, 0.0, -1.0, -1.908e-05, 0.0, 2.482e-05, 1.0, 0.0, 2.482e-05, 1.0, 0.0, -1.0, -1.908e-05, 0.0, -1.0, 1.994e-05, 0.0, 2.482e-05, 1.0, 0.0, -1.0, 1.994e-05, 0.1008, -0.01121, 0.9948, 0.1008, -0.01121, 0.9948, 0.0, -1.0, 1.994e-05, 0.07615, -0.9971, 0.008137, 0.1008, -0.01121, 0.9948, 0.07615, -0.9971, 0.008137, 0.1802, -0.3317, 0.926, 0.1802, -0.3317, 0.926, 0.07615, -0.9971, 0.008137, 0.1483, -0.9459, -0.2885, 0.1802, -0.3317, 0.926, 0.1529, 0.9437, 0.2932, 0.1008, -0.01121, 0.9948, 0.1008, -0.01121, 0.9948, 0.1529, 0.9437, 0.2932, 0.07434, 0.9972, -0.006819, 0.1008, -0.01121, 0.9948, 0.07434, 0.9972, -0.006819, 0.0, 2.482e-05, 1.0, 0.0, 2.482e-05, 1.0, 0.07434, 0.9972, -0.006819, 0.0, 1.0, -1.998e-05, 0.0, 2.482e-05, 1.0, 0.0, 1.0, -1.998e-05, 0.0, -2.349e-05, 1.0, 0.0, -2.349e-05, 1.0, 0.0, 1.0, -1.998e-05, 0.0, 1.0, 1.912e-05, 0.0, -2.349e-05, 1.0, 0.0, 1.0, 1.912e-05, 0.0, 2.017e-05, 1.0, 0.0, 2.017e-05, 1.0, 0.0, 1.0, 1.912e-05, 0.0, 1.0, -1.611e-05, 0.0, 2.017e-05, 1.0, 0.0, 1.0, -1.611e-05, 3.333e-05, 0.3481, 0.9375, 3.333e-05, 0.3481, 0.9375, 0.0, 1.0, -1.611e-05, -2.506e-08, 0.958, -0.2867, -2.506e-08, -0.958, 0.2867, 0.0001334, -0.3481, -0.9375, 0.0, -1.0, 1.608e-05, 0.0, -1.0, 1.608e-05, 0.0001334, -0.3481, -0.9375, 0.0, -2.019e-05, -1.0, 0.0, -1.0, 1.608e-05, 0.0, -2.019e-05, -1.0, 0.0, -1.0, -1.908e-05, 0.0, -1.0, -1.908e-05, 0.0, -2.019e-05, -1.0, 0.0, 2.342e-05, -1.0, 0.0, -1.0, -1.908e-05, 0.0, 2.342e-05, -1.0, 0.0, -1.0, 1.994e-05, 0.0, -1.0, 1.994e-05, 0.0, 2.342e-05, -1.0, 0.0, -2.489e-05, -1.0, 0.0, -1.0, 1.994e-05, 0.0, -2.489e-05, -1.0, 0.07615, -0.9971, 0.008137, 0.07615, -0.9971, 0.008137, 0.0, -2.489e-05, -1.0, 0.0964, 0.009611, -0.9953, 0.07615, -0.9971, 0.008137, 0.0964, 0.009611, -0.9953, 0.1483, -0.9459, -0.2885, 0.1483, -0.9459, -0.2885, 0.0964, 0.009611, -0.9953, 0.1734, 0.3337, -0.9266, 0.0001334, -0.3481, -0.9375, -2.506e-08, 0.958, -0.2867, 0.0, -2.019e-05, -1.0, 0.0, -2.019e-05, -1.0, -2.506e-08, 0.958, -0.2867, 0.0, 1.0, -1.611e-05, 0.0, -2.019e-05, -1.0, 0.0, 1.0, -1.611e-05, 0.0, 2.342e-05, -1.0, 0.0, 2.342e-05, -1.0, 0.0, 1.0, -1.611e-05, 0.0, 1.0, 1.912e-05, 0.0, 2.342e-05, -1.0, 0.0, 1.0, 1.912e-05, 0.0, -2.489e-05, -1.0, 0.0, -2.489e-05, -1.0, 0.0, 1.0, 1.912e-05, 0.0, 1.0, -1.998e-05, 0.0, -2.489e-05, -1.0, 0.0, 1.0, -1.998e-05, 0.0964, 0.009611, -0.9953, 0.0964, 0.009611, -0.9953, 0.0, 1.0, -1.998e-05, 0.07434, 0.9972, -0.006819, 0.0964, 0.009611, -0.9953, 0.07434, 0.9972, -0.006819, 0.1734, 0.3337, -0.9266, 0.1734, 0.3337, -0.9266, 0.07434, 0.9972, -0.006819, 0.1529, 0.9437, 0.2932, 0.0, -1.998e-05, -1.0, 0.0, 2.339e-05, -1.0, 0.0, 1.0, -1.604e-05, 0.0, 1.0, -1.604e-05, 0.0, 2.339e-05, -1.0, 0.0, 1.0, 1.887e-05, 0.0, 1.0, -1.604e-05, 0.0, 1.0, 1.887e-05, 0.0, 1.997e-05, 1.0, 0.0, 1.997e-05, 1.0, 0.0, 1.0, 1.887e-05, 0.0, -2.336e-05, 1.0, 0.0, 1.997e-05, 1.0, 0.0, -2.336e-05, 1.0, 0.0, -1.0, 1.604e-05, 0.0, -1.0, 1.604e-05, 0.0, -2.336e-05, 1.0, 0.0, -1.0, -1.887e-05, 0.0, -1.0, 1.604e-05, 0.0, -1.0, -1.887e-05, 0.0, -1.998e-05, -1.0, 0.0, -1.998e-05, -1.0, 0.0, -1.0, -1.887e-05, 0.0, 2.339e-05, -1.0, 0.0, -1.998e-05, -1.0, 0.0, -0.3481, -0.9375, 0.0, -1.0, 1.604e-05, 0.0, -1.0, 1.604e-05, 0.0, -0.3481, -0.9375, 0.0, -0.958, 0.2867, 0.0, -1.0, 1.604e-05, 0.0, -0.958, 0.2867, 0.0, 1.997e-05, 1.0, 0.0, 1.997e-05, 1.0, 0.0, -0.958, 0.2867, 0.0, 0.3481, 0.9375, 0.0, 1.997e-05, 1.0, 0.0, 0.3481, 0.9375, 0.0, 1.0, -1.604e-05, 0.0, 1.0, -1.604e-05, 0.0, 0.3481, 0.9375, 0.0, 0.958, -0.2867, 0.0, 1.0, -1.604e-05, 0.0, 0.958, -0.2867, 0.0, -1.998e-05, -1.0, 0.0, -1.998e-05, -1.0, 0.0, 0.958, -0.2867, 0.0, -0.3481, -0.9375, -1.367e-07, -2.527e-05, -1.0, 0.0, 2.339e-05, -1.0, -3.103e-07, -1.0, 2.027e-05, -3.103e-07, -1.0, 2.027e-05, 0.0, 2.339e-05, -1.0, 0.0, -1.0, -1.887e-05, -3.103e-07, -1.0, 2.027e-05, 0.0, -1.0, -1.887e-05, 3.457e-07, 2.389e-05, 1.0, 3.457e-07, 2.389e-05, 1.0, 0.0, -1.0, -1.887e-05, 0.0, -2.336e-05, 1.0, 3.457e-07, 2.389e-05, 1.0, 0.0, -2.336e-05, 1.0, 2.23e-06, 1.0, -1.999e-05, 2.23e-06, 1.0, -1.999e-05, 0.0, -2.336e-05, 1.0, 0.0, 1.0, 1.887e-05, 2.23e-06, 1.0, -1.999e-05, 0.0, 1.0, 1.887e-05, -1.367e-07, -2.527e-05, -1.0, -1.367e-07, -2.527e-05, -1.0, 0.0, 1.0, 1.887e-05, 0.0, 2.339e-05, -1.0, -0.09567, 0.00964, -0.9954, -1.367e-07, -2.527e-05, -1.0, -0.07536, -0.9971, 0.00817, -0.07536, -0.9971, 0.00817, -1.367e-07, -2.527e-05, -1.0, -3.103e-07, -1.0, 2.027e-05, -0.07536, -0.9971, 0.00817, -3.103e-07, -1.0, 2.027e-05, -0.1009, -0.01054, 0.9948, -0.1009, -0.01054, 0.9948, -3.103e-07, -1.0, 2.027e-05, 3.457e-07, 2.389e-05, 1.0, -0.1009, -0.01054, 0.9948, 3.457e-07, 2.389e-05, 1.0, -0.07543, 0.9971, -0.006241, -0.07543, 0.9971, -0.006241, 3.457e-07, 2.389e-05, 1.0, 2.23e-06, 1.0, -1.999e-05, -0.07543, 0.9971, -0.006241, 2.23e-06, 1.0, -1.999e-05, -0.09567, 0.00964, -0.9954, -0.09567, 0.00964, -0.9954, 2.23e-06, 1.0, -1.999e-05, -1.367e-07, -2.527e-05, -1.0, -0.1741, 0.335, -0.926, -0.09567, 0.00964, -0.9954, -0.1469, -0.9461, -0.2886, -0.1469, -0.9461, -0.2886, -0.09567, 0.00964, -0.9954, -0.07536, -0.9971, 0.00817, -0.1469, -0.9461, -0.2886, -0.07536, -0.9971, 0.00817, -0.1789, -0.331, 0.9265, -0.1789, -0.331, 0.9265, -0.07536, -0.9971, 0.00817, -0.1009, -0.01054, 0.9948, -0.1789, -0.331, 0.9265, -0.1009, -0.01054, 0.9948, -0.1544, 0.9437, 0.2926, -0.1544, 0.9437, 0.2926, -0.1009, -0.01054, 0.9948, -0.07543, 0.9971, -0.006241, -0.1544, 0.9437, 0.2926, -0.07543, 0.9971, -0.006241, -0.1741, 0.335, -0.926, -0.1741, 0.335, -0.926, -0.07543, 0.9971, -0.006241, -0.09567, 0.00964, -0.9954])] * 3)])
arm_suitb = bpy.data.armatures.new('suitB')  # bones are not reproduced

# ---- objects
ob_suitb = bpy.data.objects.new('suitB', arm_suitb)
ob_unknown1_003 = bpy.data.objects.new('unknown1.003', me_unknown1_003)
ob_unknown1_001 = bpy.data.objects.new('unknown1.001', me_unknown1_001)
ob_unknown1 = bpy.data.objects.new('unknown1', me_unknown1)
ob_torso = bpy.data.objects.new('torso', me_torso)
ob_legs = bpy.data.objects.new('legs', me_legs)
ob_hands = bpy.data.objects.new('hands', me_hands)
ob_arms = bpy.data.objects.new('arms', me_arms)

# ---- transforms, parenting, visibility, modifiers, constraints
ob_suitb.location = (0.0, 0.0, 0.0)
ob_suitb.show_in_front = True
ob_suitb.lineart.crease_threshold = 0.0
ob_unknown1_003.parent = ob_suitb
ob_unknown1_003.location = (0.0, 0.0, 0.0)
ob_unknown1_003.lineart.crease_threshold = 0.0
_vg = ob_unknown1_003.vertex_groups.new(name='<skeleton>')
_vg = ob_unknown1_003.vertex_groups.new(name='suitB')
_vg = ob_unknown1_003.vertex_groups.new(name='CONSlegL')
_vg = ob_unknown1_003.vertex_groups.new(name='to_coatLBack')
_vg = ob_unknown1_003.vertex_groups.new(name='to_coatLFront')
_vg = ob_unknown1_003.vertex_groups.new(name='CONSlegR')
_vg = ob_unknown1_003.vertex_groups.new(name='to_coatRBack')
_vg = ob_unknown1_003.vertex_groups.new(name='to_coatRFront')
_vg = ob_unknown1_003.vertex_groups.new(name='Lh_wrist')
_vg = ob_unknown1_003.vertex_groups.new(name='Lh_1')
_vg = ob_unknown1_003.vertex_groups.new(name='Lh_2')
_vg = ob_unknown1_003.vertex_groups.new(name='Lh_arm')
_vg = ob_unknown1_003.vertex_groups.new(name='Lh_index1')
_vg = ob_unknown1_003.vertex_groups.new(name='Lh_index2')
_vg = ob_unknown1_003.vertex_groups.new(name='Lh_thumb1')
_vg = ob_unknown1_003.vertex_groups.new(name='Lh_thumb2')
_vg = ob_unknown1_003.vertex_groups.new(name='Luparm')
_vg = ob_unknown1_003.vertex_groups.new(name='Rh_wrist')
_vg = ob_unknown1_003.vertex_groups.new(name='Rh_1')
_vg = ob_unknown1_003.vertex_groups.new(name='Rh_2')
_vg = ob_unknown1_003.vertex_groups.new(name='Rh_arm')
_vg = ob_unknown1_003.vertex_groups.new(name='Rh_index1')
_vg = ob_unknown1_003.vertex_groups.new(name='Rh_index2')
_vg = ob_unknown1_003.vertex_groups.new(name='Rh_thumb1')
_vg = ob_unknown1_003.vertex_groups.new(name='Rh_thumb2')
_vg = ob_unknown1_003.vertex_groups.new(name='Rsleeve_trans')
_vg = ob_unknown1_003.vertex_groups.new(name='Ruparm')
_vg = ob_unknown1_003.vertex_groups.new(name='cons_Lwrist')
_vg = ob_unknown1_003.vertex_groups.new(name='jnt1_2')
_vg = ob_unknown1_003.vertex_groups.new(name='jnt2_2')
_vg = ob_unknown1_003.vertex_groups.new(name='jnt3_2')
_vg = ob_unknown1_003.vertex_groups.new(name='jnt4_1')
_vg = ob_unknown1_003.vertex_groups.new(name='jnt8_1')
_vg = ob_unknown1_003.vertex_groups.new(name='jnt9_2')
_vg = ob_unknown1_003.vertex_groups.new(name='Rforearm')
_vg = ob_unknown1_003.vertex_groups.new(name='joint_Lhold')
_vg = ob_unknown1_003.vertex_groups.new(name='joint_Rhold')
_vg = ob_unknown1_003.vertex_groups.new(name='joint_head')
_vg = ob_unknown1_003.vertex_groups.new(name='joint_nameTag')
_vg = ob_unknown1_003.vertex_groups.new(name='joint_shadow')
_vg = ob_unknown1_003.vertex_groups.new(name='scale_jnt1_1')
_vg = ob_unknown1_003.vertex_groups.new(name='scale_jnt2_1')
_vg = ob_unknown1_003.vertex_groups.new(name='scale_jnt3_1')
_vg = ob_unknown1_003.vertex_groups.new(name='scale_jnt9_1')
_vg = ob_unknown1_003.vertex_groups.new(name='to_MAIN')
_vg = ob_unknown1_003.vertex_groups.new(name='to_body1')
_vg = ob_unknown1_003.vertex_groups.new(name='joint_attachMeter')
_vg = ob_unknown1_003.vertex_groups.new(name='to_SHOULDER')
_vg = ob_unknown1_003.vertex_groups.new(name='shoulderL1')
_vg = ob_unknown1_003.vertex_groups.new(name='shoulderR1')
_vg = ob_unknown1_003.vertex_groups.new(name='to_head')
_vg = ob_unknown1_003.vertex_groups.new(name='to_coatl')
_vg = ob_unknown1_003.vertex_groups.new(name='to_coatr')
_vg = ob_unknown1_003.vertex_groups.new(name='to_legL')
for _i, _w in zip([6, 7, 10, 11, 12, 13], [1.0, 1.0, 1.0, 1.0, 1.0, 0.3]): _vg.add([_i], _w, 'REPLACE')
_vg = ob_unknown1_003.vertex_groups.new(name='to_ballL')
for _i, _w in zip([0, 1, 2, 3, 4, 5, 8, 9, 13, 14], [1.0, 1.0, 1.0, 1.0, 1.0, 1.0, 1.0, 1.0, 0.7, 1.0]): _vg.add([_i], _w, 'REPLACE')
_vg = ob_unknown1_003.vertex_groups.new(name='to_legR')
for _i, _w in zip([17, 18, 22, 24, 25, 28], [0.3, 1.0, 1.0, 1.0, 1.0, 1.0]): _vg.add([_i], _w, 'REPLACE')
_vg = ob_unknown1_003.vertex_groups.new(name='to_ballR')
for _i, _w in zip([15, 16, 17, 19, 20, 21, 23, 26, 27, 29], [1.0, 1.0, 0.7, 1.0, 1.0, 1.0, 1.0, 1.0, 1.0, 1.0]): _vg.add([_i], _w, 'REPLACE')
_m = ob_unknown1_003.modifiers.new('Armature', 'ARMATURE')
_m.object = ob_suitb
ob_unknown1_001.parent = ob_suitb
ob_unknown1_001.location = (0.0, 0.0, 0.0)
ob_unknown1_001.lineart.crease_threshold = 0.0
_vg = ob_unknown1_001.vertex_groups.new(name='<skeleton>')
_vg = ob_unknown1_001.vertex_groups.new(name='suitB')
_vg = ob_unknown1_001.vertex_groups.new(name='CONSlegL')
_vg = ob_unknown1_001.vertex_groups.new(name='to_coatLBack')
_vg = ob_unknown1_001.vertex_groups.new(name='to_coatLFront')
_vg = ob_unknown1_001.vertex_groups.new(name='CONSlegR')
_vg = ob_unknown1_001.vertex_groups.new(name='to_coatRBack')
_vg = ob_unknown1_001.vertex_groups.new(name='to_coatRFront')
_vg = ob_unknown1_001.vertex_groups.new(name='Lh_wrist')
_vg = ob_unknown1_001.vertex_groups.new(name='Lh_1')
_vg = ob_unknown1_001.vertex_groups.new(name='Lh_2')
_vg = ob_unknown1_001.vertex_groups.new(name='Lh_arm')
_vg = ob_unknown1_001.vertex_groups.new(name='Lh_index1')
_vg = ob_unknown1_001.vertex_groups.new(name='Lh_index2')
_vg = ob_unknown1_001.vertex_groups.new(name='Lh_thumb1')
_vg = ob_unknown1_001.vertex_groups.new(name='Lh_thumb2')
_vg = ob_unknown1_001.vertex_groups.new(name='Luparm')
_vg = ob_unknown1_001.vertex_groups.new(name='Rh_wrist')
_vg = ob_unknown1_001.vertex_groups.new(name='Rh_1')
_vg = ob_unknown1_001.vertex_groups.new(name='Rh_2')
_vg = ob_unknown1_001.vertex_groups.new(name='Rh_arm')
_vg = ob_unknown1_001.vertex_groups.new(name='Rh_index1')
_vg = ob_unknown1_001.vertex_groups.new(name='Rh_index2')
_vg = ob_unknown1_001.vertex_groups.new(name='Rh_thumb1')
_vg = ob_unknown1_001.vertex_groups.new(name='Rh_thumb2')
_vg = ob_unknown1_001.vertex_groups.new(name='Rsleeve_trans')
_vg = ob_unknown1_001.vertex_groups.new(name='Ruparm')
_vg = ob_unknown1_001.vertex_groups.new(name='cons_Lwrist')
_vg = ob_unknown1_001.vertex_groups.new(name='jnt1_2')
_vg = ob_unknown1_001.vertex_groups.new(name='jnt2_2')
_vg = ob_unknown1_001.vertex_groups.new(name='jnt3_2')
_vg = ob_unknown1_001.vertex_groups.new(name='jnt4_1')
_vg = ob_unknown1_001.vertex_groups.new(name='jnt8_1')
_vg = ob_unknown1_001.vertex_groups.new(name='jnt9_2')
_vg = ob_unknown1_001.vertex_groups.new(name='Rforearm')
_vg = ob_unknown1_001.vertex_groups.new(name='joint_Lhold')
_vg = ob_unknown1_001.vertex_groups.new(name='joint_Rhold')
_vg = ob_unknown1_001.vertex_groups.new(name='joint_head')
_vg = ob_unknown1_001.vertex_groups.new(name='joint_nameTag')
_vg = ob_unknown1_001.vertex_groups.new(name='joint_shadow')
_vg = ob_unknown1_001.vertex_groups.new(name='scale_jnt1_1')
_vg = ob_unknown1_001.vertex_groups.new(name='scale_jnt2_1')
_vg = ob_unknown1_001.vertex_groups.new(name='scale_jnt3_1')
_vg = ob_unknown1_001.vertex_groups.new(name='scale_jnt9_1')
_vg = ob_unknown1_001.vertex_groups.new(name='to_MAIN')
_vg = ob_unknown1_001.vertex_groups.new(name='to_body1')
_vg = ob_unknown1_001.vertex_groups.new(name='joint_attachMeter')
_vg = ob_unknown1_001.vertex_groups.new(name='to_SHOULDER')
for _i, _w in zip([0, 1, 2, 3, 4], [0.2, 0.2, 0.2, 0.2, 0.2]): _vg.add([_i], _w, 'REPLACE')
_vg = ob_unknown1_001.vertex_groups.new(name='shoulderL1')
_vg = ob_unknown1_001.vertex_groups.new(name='shoulderR1')
_vg = ob_unknown1_001.vertex_groups.new(name='to_head')
for _i, _w in zip([0, 1, 2, 3, 4], [0.8, 0.8, 0.8, 0.8, 0.8]): _vg.add([_i], _w, 'REPLACE')
_vg = ob_unknown1_001.vertex_groups.new(name='to_coatl')
_vg = ob_unknown1_001.vertex_groups.new(name='to_coatr')
_vg = ob_unknown1_001.vertex_groups.new(name='to_legL')
_vg = ob_unknown1_001.vertex_groups.new(name='to_ballL')
_vg = ob_unknown1_001.vertex_groups.new(name='to_legR')
_vg = ob_unknown1_001.vertex_groups.new(name='to_ballR')
_m = ob_unknown1_001.modifiers.new('Armature', 'ARMATURE')
_m.object = ob_suitb
ob_unknown1.parent = ob_suitb
ob_unknown1.location = (0.0, 0.0, 0.0)
ob_unknown1.lineart.crease_threshold = 0.0
_vg = ob_unknown1.vertex_groups.new(name='<skeleton>')
_vg = ob_unknown1.vertex_groups.new(name='suitB')
_vg = ob_unknown1.vertex_groups.new(name='CONSlegL')
_vg = ob_unknown1.vertex_groups.new(name='to_coatLBack')
_vg = ob_unknown1.vertex_groups.new(name='to_coatLFront')
_vg = ob_unknown1.vertex_groups.new(name='CONSlegR')
_vg = ob_unknown1.vertex_groups.new(name='to_coatRBack')
_vg = ob_unknown1.vertex_groups.new(name='to_coatRFront')
_vg = ob_unknown1.vertex_groups.new(name='Lh_wrist')
for _i, _w in zip([8, 9, 12, 13], [0.2, 0.2, 0.2, 0.2]): _vg.add([_i], _w, 'REPLACE')
_vg = ob_unknown1.vertex_groups.new(name='Lh_1')
_vg = ob_unknown1.vertex_groups.new(name='Lh_2')
_vg = ob_unknown1.vertex_groups.new(name='Lh_arm')
for _i, _w in zip([8, 9, 10, 11, 12, 13, 14, 15], [0.8, 0.8, 1.0, 1.0, 0.8, 0.8, 1.0, 1.0]): _vg.add([_i], _w, 'REPLACE')
_vg = ob_unknown1.vertex_groups.new(name='Lh_index1')
_vg = ob_unknown1.vertex_groups.new(name='Lh_index2')
_vg = ob_unknown1.vertex_groups.new(name='Lh_thumb1')
_vg = ob_unknown1.vertex_groups.new(name='Lh_thumb2')
_vg = ob_unknown1.vertex_groups.new(name='Luparm')
_vg = ob_unknown1.vertex_groups.new(name='Rh_wrist')
for _i, _w in zip([1, 3, 5, 7], [0.2, 0.2, 0.2, 0.2]): _vg.add([_i], _w, 'REPLACE')
_vg = ob_unknown1.vertex_groups.new(name='Rh_1')
_vg = ob_unknown1.vertex_groups.new(name='Rh_2')
_vg = ob_unknown1.vertex_groups.new(name='Rh_arm')
for _i, _w in zip([0, 1, 2, 3, 4, 5, 6, 7], [1.0, 0.8, 1.0, 0.8, 1.0, 0.8, 1.0, 0.8]): _vg.add([_i], _w, 'REPLACE')
_vg = ob_unknown1.vertex_groups.new(name='Rh_index1')
_vg = ob_unknown1.vertex_groups.new(name='Rh_index2')
_vg = ob_unknown1.vertex_groups.new(name='Rh_thumb1')
_vg = ob_unknown1.vertex_groups.new(name='Rh_thumb2')
_vg = ob_unknown1.vertex_groups.new(name='Rsleeve_trans')
_vg = ob_unknown1.vertex_groups.new(name='Ruparm')
_vg = ob_unknown1.vertex_groups.new(name='cons_Lwrist')
_vg = ob_unknown1.vertex_groups.new(name='jnt1_2')
_vg = ob_unknown1.vertex_groups.new(name='jnt2_2')
_vg = ob_unknown1.vertex_groups.new(name='jnt3_2')
_vg = ob_unknown1.vertex_groups.new(name='jnt4_1')
_vg = ob_unknown1.vertex_groups.new(name='jnt8_1')
_vg = ob_unknown1.vertex_groups.new(name='jnt9_2')
_vg = ob_unknown1.vertex_groups.new(name='Rforearm')
_vg = ob_unknown1.vertex_groups.new(name='joint_Lhold')
_vg = ob_unknown1.vertex_groups.new(name='joint_Rhold')
_vg = ob_unknown1.vertex_groups.new(name='joint_head')
_vg = ob_unknown1.vertex_groups.new(name='joint_nameTag')
_vg = ob_unknown1.vertex_groups.new(name='joint_shadow')
_vg = ob_unknown1.vertex_groups.new(name='scale_jnt1_1')
_vg = ob_unknown1.vertex_groups.new(name='scale_jnt2_1')
_vg = ob_unknown1.vertex_groups.new(name='scale_jnt3_1')
_vg = ob_unknown1.vertex_groups.new(name='scale_jnt9_1')
_vg = ob_unknown1.vertex_groups.new(name='to_MAIN')
_vg = ob_unknown1.vertex_groups.new(name='to_body1')
_vg = ob_unknown1.vertex_groups.new(name='joint_attachMeter')
_vg = ob_unknown1.vertex_groups.new(name='to_SHOULDER')
_vg = ob_unknown1.vertex_groups.new(name='shoulderL1')
_vg = ob_unknown1.vertex_groups.new(name='shoulderR1')
_vg = ob_unknown1.vertex_groups.new(name='to_head')
_vg = ob_unknown1.vertex_groups.new(name='to_coatl')
_vg = ob_unknown1.vertex_groups.new(name='to_coatr')
_vg = ob_unknown1.vertex_groups.new(name='to_legL')
_vg = ob_unknown1.vertex_groups.new(name='to_ballL')
_vg = ob_unknown1.vertex_groups.new(name='to_legR')
_vg = ob_unknown1.vertex_groups.new(name='to_ballR')
_m = ob_unknown1.modifiers.new('Armature', 'ARMATURE')
_m.object = ob_suitb
ob_torso.parent = ob_suitb
ob_torso.location = (0.0, 0.0, 0.0)
ob_torso.lineart.crease_threshold = 0.0
_vg = ob_torso.vertex_groups.new(name='<skeleton>')
_vg = ob_torso.vertex_groups.new(name='suitB')
_vg = ob_torso.vertex_groups.new(name='CONSlegL')
for _i, _w in zip([19], [0.5]): _vg.add([_i], _w, 'REPLACE')
_vg = ob_torso.vertex_groups.new(name='to_coatLBack')
for _i, _w in zip([17, 18], [1.0, 0.5]): _vg.add([_i], _w, 'REPLACE')
_vg = ob_torso.vertex_groups.new(name='to_coatLFront')
for _i, _w in zip([18, 20, 29], [0.5, 1.0, 0.2]): _vg.add([_i], _w, 'REPLACE')
_vg = ob_torso.vertex_groups.new(name='CONSlegR')
for _i, _w in zip([19], [0.5]): _vg.add([_i], _w, 'REPLACE')
_vg = ob_torso.vertex_groups.new(name='to_coatRBack')
for _i, _w in zip([24, 31], [0.5, 1.0]): _vg.add([_i], _w, 'REPLACE')
_vg = ob_torso.vertex_groups.new(name='to_coatRFront')
for _i, _w in zip([24, 25, 27], [0.5, 1.0, 0.2]): _vg.add([_i], _w, 'REPLACE')
_vg = ob_torso.vertex_groups.new(name='Lh_wrist')
_vg = ob_torso.vertex_groups.new(name='Lh_1')
_vg = ob_torso.vertex_groups.new(name='Lh_2')
_vg = ob_torso.vertex_groups.new(name='Lh_arm')
_vg = ob_torso.vertex_groups.new(name='Lh_index1')
_vg = ob_torso.vertex_groups.new(name='Lh_index2')
_vg = ob_torso.vertex_groups.new(name='Lh_thumb1')
_vg = ob_torso.vertex_groups.new(name='Lh_thumb2')
_vg = ob_torso.vertex_groups.new(name='Luparm')
_vg = ob_torso.vertex_groups.new(name='Rh_wrist')
_vg = ob_torso.vertex_groups.new(name='Rh_1')
_vg = ob_torso.vertex_groups.new(name='Rh_2')
_vg = ob_torso.vertex_groups.new(name='Rh_arm')
_vg = ob_torso.vertex_groups.new(name='Rh_index1')
_vg = ob_torso.vertex_groups.new(name='Rh_index2')
_vg = ob_torso.vertex_groups.new(name='Rh_thumb1')
_vg = ob_torso.vertex_groups.new(name='Rh_thumb2')
_vg = ob_torso.vertex_groups.new(name='Rsleeve_trans')
_vg = ob_torso.vertex_groups.new(name='Ruparm')
_vg = ob_torso.vertex_groups.new(name='cons_Lwrist')
_vg = ob_torso.vertex_groups.new(name='jnt1_2')
_vg = ob_torso.vertex_groups.new(name='jnt2_2')
_vg = ob_torso.vertex_groups.new(name='jnt3_2')
_vg = ob_torso.vertex_groups.new(name='jnt4_1')
_vg = ob_torso.vertex_groups.new(name='jnt8_1')
_vg = ob_torso.vertex_groups.new(name='jnt9_2')
_vg = ob_torso.vertex_groups.new(name='Rforearm')
_vg = ob_torso.vertex_groups.new(name='joint_Lhold')
_vg = ob_torso.vertex_groups.new(name='joint_Rhold')
_vg = ob_torso.vertex_groups.new(name='joint_head')
_vg = ob_torso.vertex_groups.new(name='joint_nameTag')
_vg = ob_torso.vertex_groups.new(name='joint_shadow')
_vg = ob_torso.vertex_groups.new(name='scale_jnt1_1')
_vg = ob_torso.vertex_groups.new(name='scale_jnt2_1')
_vg = ob_torso.vertex_groups.new(name='scale_jnt3_1')
_vg = ob_torso.vertex_groups.new(name='scale_jnt9_1')
_vg = ob_torso.vertex_groups.new(name='to_MAIN')
for _i, _w in zip([4, 5, 7, 8, 11, 16, 21, 22, 23, 26, 27, 29], [0.2, 0.2, 0.2, 0.3, 0.3, 0.2, 1.0, 1.0, 1.0, 1.0, 0.8, 0.8]): _vg.add([_i], _w, 'REPLACE')
_vg = ob_torso.vertex_groups.new(name='to_body1')
for _i, _w in zip([1, 4, 5, 6, 7, 8, 11, 16], [0.5, 0.8, 0.8, 0.5, 0.8, 0.7, 0.7, 0.8]): _vg.add([_i], _w, 'REPLACE')
_vg = ob_torso.vertex_groups.new(name='joint_attachMeter')
_vg = ob_torso.vertex_groups.new(name='to_SHOULDER')
for _i, _w in zip([0, 1, 2, 3, 6, 9, 14, 15, 30], [0.2, 0.5, 0.2, 0.7, 0.5, 0.2, 0.2, 0.6, 0.2]): _vg.add([_i], _w, 'REPLACE')
_vg = ob_torso.vertex_groups.new(name='shoulderL1')
for _i, _w in zip([12, 13, 15], [1.0, 1.0, 0.4]): _vg.add([_i], _w, 'REPLACE')
_vg = ob_torso.vertex_groups.new(name='shoulderR1')
for _i, _w in zip([3, 10, 28], [0.3, 1.0, 1.0]): _vg.add([_i], _w, 'REPLACE')
_vg = ob_torso.vertex_groups.new(name='to_head')
for _i, _w in zip([0, 2, 9, 14, 30], [0.8, 0.8, 0.8, 0.8, 0.8]): _vg.add([_i], _w, 'REPLACE')
_vg = ob_torso.vertex_groups.new(name='to_coatl')
_vg = ob_torso.vertex_groups.new(name='to_coatr')
_vg = ob_torso.vertex_groups.new(name='to_legL')
_vg = ob_torso.vertex_groups.new(name='to_ballL')
_vg = ob_torso.vertex_groups.new(name='to_legR')
_vg = ob_torso.vertex_groups.new(name='to_ballR')
_m = ob_torso.modifiers.new('Armature', 'ARMATURE')
_m.object = ob_suitb
ob_legs.parent = ob_suitb
ob_legs.location = (0.0, 0.0, 0.0)
ob_legs.lineart.crease_threshold = 0.0
_vg = ob_legs.vertex_groups.new(name='<skeleton>')
_vg = ob_legs.vertex_groups.new(name='suitB')
_vg = ob_legs.vertex_groups.new(name='CONSlegL')
_vg = ob_legs.vertex_groups.new(name='to_coatLBack')
_vg = ob_legs.vertex_groups.new(name='to_coatLFront')
_vg = ob_legs.vertex_groups.new(name='CONSlegR')
_vg = ob_legs.vertex_groups.new(name='to_coatRBack')
_vg = ob_legs.vertex_groups.new(name='to_coatRFront')
_vg = ob_legs.vertex_groups.new(name='Lh_wrist')
_vg = ob_legs.vertex_groups.new(name='Lh_1')
_vg = ob_legs.vertex_groups.new(name='Lh_2')
_vg = ob_legs.vertex_groups.new(name='Lh_arm')
_vg = ob_legs.vertex_groups.new(name='Lh_index1')
_vg = ob_legs.vertex_groups.new(name='Lh_index2')
_vg = ob_legs.vertex_groups.new(name='Lh_thumb1')
_vg = ob_legs.vertex_groups.new(name='Lh_thumb2')
_vg = ob_legs.vertex_groups.new(name='Luparm')
_vg = ob_legs.vertex_groups.new(name='Rh_wrist')
_vg = ob_legs.vertex_groups.new(name='Rh_1')
_vg = ob_legs.vertex_groups.new(name='Rh_2')
_vg = ob_legs.vertex_groups.new(name='Rh_arm')
_vg = ob_legs.vertex_groups.new(name='Rh_index1')
_vg = ob_legs.vertex_groups.new(name='Rh_index2')
_vg = ob_legs.vertex_groups.new(name='Rh_thumb1')
_vg = ob_legs.vertex_groups.new(name='Rh_thumb2')
_vg = ob_legs.vertex_groups.new(name='Rsleeve_trans')
_vg = ob_legs.vertex_groups.new(name='Ruparm')
_vg = ob_legs.vertex_groups.new(name='cons_Lwrist')
_vg = ob_legs.vertex_groups.new(name='jnt1_2')
for _i, _w in zip([0, 1, 2, 3, 4, 5, 6, 7, 21, 23, 25, 27], [0.8, 1.0, 0.8, 1.0, 1.0, 0.8, 0.8, 1.0, 0.2, 0.2, 0.2, 0.2]): _vg.add([_i], _w, 'REPLACE')
_vg = ob_legs.vertex_groups.new(name='jnt2_2')
for _i, _w in zip([8, 9, 10, 11, 12, 14, 16, 17, 18, 19, 28, 30], [1.0, 0.8, 1.0, 0.8, 0.2, 0.2, 1.0, 0.8, 1.0, 0.8, 0.2, 0.2]): _vg.add([_i], _w, 'REPLACE')
_vg = ob_legs.vertex_groups.new(name='jnt3_2')
_vg = ob_legs.vertex_groups.new(name='jnt4_1')
_vg = ob_legs.vertex_groups.new(name='jnt8_1')
_vg = ob_legs.vertex_groups.new(name='jnt9_2')
_vg = ob_legs.vertex_groups.new(name='Rforearm')
_vg = ob_legs.vertex_groups.new(name='joint_Lhold')
_vg = ob_legs.vertex_groups.new(name='joint_Rhold')
_vg = ob_legs.vertex_groups.new(name='joint_head')
_vg = ob_legs.vertex_groups.new(name='joint_nameTag')
_vg = ob_legs.vertex_groups.new(name='joint_shadow')
_vg = ob_legs.vertex_groups.new(name='scale_jnt1_1')
for _i, _w in zip([0, 2, 5, 6, 20, 21, 22, 23, 24, 25, 26, 27], [0.2, 0.2, 0.2, 0.2, 1.0, 0.8, 1.0, 0.8, 1.0, 0.8, 1.0, 0.8]): _vg.add([_i], _w, 'REPLACE')
_vg = ob_legs.vertex_groups.new(name='scale_jnt2_1')
for _i, _w in zip([9, 11, 12, 13, 14, 15, 17, 19, 28, 29, 30, 31], [0.2, 0.2, 0.8, 1.0, 0.8, 1.0, 0.2, 0.2, 0.8, 1.0, 0.8, 1.0]): _vg.add([_i], _w, 'REPLACE')
_vg = ob_legs.vertex_groups.new(name='scale_jnt3_1')
_vg = ob_legs.vertex_groups.new(name='scale_jnt9_1')
_vg = ob_legs.vertex_groups.new(name='to_MAIN')
_vg = ob_legs.vertex_groups.new(name='to_body1')
_vg = ob_legs.vertex_groups.new(name='joint_attachMeter')
_vg = ob_legs.vertex_groups.new(name='to_SHOULDER')
_vg = ob_legs.vertex_groups.new(name='shoulderL1')
_vg = ob_legs.vertex_groups.new(name='shoulderR1')
_vg = ob_legs.vertex_groups.new(name='to_head')
_vg = ob_legs.vertex_groups.new(name='to_coatl')
_vg = ob_legs.vertex_groups.new(name='to_coatr')
_vg = ob_legs.vertex_groups.new(name='to_legL')
_vg = ob_legs.vertex_groups.new(name='to_ballL')
_vg = ob_legs.vertex_groups.new(name='to_legR')
_vg = ob_legs.vertex_groups.new(name='to_ballR')
_m = ob_legs.modifiers.new('Armature', 'ARMATURE')
_m.object = ob_suitb
ob_hands.parent = ob_suitb
ob_hands.location = (0.0, 0.0, 0.0)
ob_hands.lineart.crease_threshold = 0.0
_vg = ob_hands.vertex_groups.new(name='<skeleton>')
_vg = ob_hands.vertex_groups.new(name='suitB')
_vg = ob_hands.vertex_groups.new(name='CONSlegL')
_vg = ob_hands.vertex_groups.new(name='to_coatLBack')
_vg = ob_hands.vertex_groups.new(name='to_coatLFront')
_vg = ob_hands.vertex_groups.new(name='CONSlegR')
_vg = ob_hands.vertex_groups.new(name='to_coatRBack')
_vg = ob_hands.vertex_groups.new(name='to_coatRFront')
_vg = ob_hands.vertex_groups.new(name='Lh_wrist')
for _i, _w in zip([0, 1, 2, 3, 4, 5, 18, 27, 28, 29, 34, 37, 44, 53, 54, 55, 56, 81], [0.6, 0.8182, 0.8, 0.5, 0.2, 0.2, 1.0, 1.0, 0.5, 0.2, 0.5, 0.8, 0.6, 0.5, 0.2, 1.0, 1.0, 0.5]): _vg.add([_i], _w, 'REPLACE')
_vg = ob_hands.vertex_groups.new(name='Lh_1')
for _i, _w in zip([0, 1, 34, 44, 46, 47, 51, 52], [0.2, 0.1818, 0.5, 0.2, 0.5, 0.5, 0.5, 0.5]): _vg.add([_i], _w, 'REPLACE')
_vg = ob_hands.vertex_groups.new(name='Lh_2')
for _i, _w in zip([39, 40, 41, 42, 46, 47, 51, 52], [1.0, 1.0, 1.0, 1.0, 0.5, 0.5, 0.5, 0.5]): _vg.add([_i], _w, 'REPLACE')
_vg = ob_hands.vertex_groups.new(name='Lh_arm')
for _i, _w in zip([3, 4, 5, 28, 29, 53, 54, 81], [0.5, 0.8, 0.8, 0.5, 0.8, 0.5, 0.8, 0.5]): _vg.add([_i], _w, 'REPLACE')
_vg = ob_hands.vertex_groups.new(name='Lh_index1')
for _i, _w in zip([0, 2, 35, 36, 37, 43, 44, 45], [0.2, 0.2, 0.5, 0.5, 0.2, 0.5, 0.2, 0.5]): _vg.add([_i], _w, 'REPLACE')
_vg = ob_hands.vertex_groups.new(name='Lh_index2')
for _i, _w in zip([30, 31, 32, 33, 35, 36, 43, 45], [1.0, 1.0, 1.0, 1.0, 0.5, 0.5, 0.5, 0.5]): _vg.add([_i], _w, 'REPLACE')
_vg = ob_hands.vertex_groups.new(name='Lh_thumb1')
for _i, _w in zip([7, 38, 50, 82], [0.3, 0.3, 0.3, 0.3]): _vg.add([_i], _w, 'REPLACE')
_vg = ob_hands.vertex_groups.new(name='Lh_thumb2')
for _i, _w in zip([6, 7, 8, 38, 48, 49, 50, 82], [1.0, 0.7, 1.0, 0.7, 1.0, 1.0, 0.7, 0.7]): _vg.add([_i], _w, 'REPLACE')
_vg = ob_hands.vertex_groups.new(name='Luparm')
_vg = ob_hands.vertex_groups.new(name='Rh_wrist')
for _i, _w in zip([9, 10, 11, 12, 13, 14, 22, 23, 24, 25, 26, 57, 65, 66, 71, 72, 79, 80], [0.2, 0.5, 0.2, 0.8, 1.0, 0.8182, 1.0, 0.5, 0.5, 0.2, 0.2, 1.0, 0.8, 0.5, 0.6, 0.6, 1.0, 0.5]): _vg.add([_i], _w, 'REPLACE')
_vg = ob_hands.vertex_groups.new(name='Rh_1')
for _i, _w in zip([14, 16, 66, 67, 69, 71, 72, 77], [0.1818, 0.5, 0.5, 0.5, 0.5, 0.2, 0.2, 0.5]): _vg.add([_i], _w, 'REPLACE')
_vg = ob_hands.vertex_groups.new(name='Rh_2')
for _i, _w in zip([15, 16, 17, 67, 68, 69, 70, 77], [1.0, 0.5, 1.0, 0.5, 1.0, 0.5, 1.0, 0.5]): _vg.add([_i], _w, 'REPLACE')
_vg = ob_hands.vertex_groups.new(name='Rh_arm')
for _i, _w in zip([9, 10, 11, 23, 24, 25, 26, 80], [0.8, 0.5, 0.8, 0.5, 0.5, 0.8, 0.8, 0.5]): _vg.add([_i], _w, 'REPLACE')
_vg = ob_hands.vertex_groups.new(name='Rh_index1')
for _i, _w in zip([12, 63, 64, 65, 71, 72, 78, 83], [0.2, 0.5, 0.5, 0.2, 0.2, 0.2, 0.5, 0.5]): _vg.add([_i], _w, 'REPLACE')
_vg = ob_hands.vertex_groups.new(name='Rh_index2')
for _i, _w in zip([59, 60, 61, 62, 63, 64, 78, 83], [1.0, 1.0, 1.0, 1.0, 0.5, 0.5, 0.5, 0.5]): _vg.add([_i], _w, 'REPLACE')
_vg = ob_hands.vertex_groups.new(name='Rh_thumb1')
for _i, _w in zip([19, 58, 74, 76], [0.3, 0.3, 0.3, 0.3]): _vg.add([_i], _w, 'REPLACE')
_vg = ob_hands.vertex_groups.new(name='Rh_thumb2')
for _i, _w in zip([19, 20, 21, 58, 73, 74, 75, 76], [0.7, 1.0, 1.0, 0.7, 1.0, 0.7, 1.0, 0.7]): _vg.add([_i], _w, 'REPLACE')
_vg = ob_hands.vertex_groups.new(name='Rsleeve_trans')
_vg = ob_hands.vertex_groups.new(name='Ruparm')
_vg = ob_hands.vertex_groups.new(name='cons_Lwrist')
_vg = ob_hands.vertex_groups.new(name='jnt1_2')
_vg = ob_hands.vertex_groups.new(name='jnt2_2')
_vg = ob_hands.vertex_groups.new(name='jnt3_2')
_vg = ob_hands.vertex_groups.new(name='jnt4_1')
_vg = ob_hands.vertex_groups.new(name='jnt8_1')
_vg = ob_hands.vertex_groups.new(name='jnt9_2')
_vg = ob_hands.vertex_groups.new(name='Rforearm')
_vg = ob_hands.vertex_groups.new(name='joint_Lhold')
_vg = ob_hands.vertex_groups.new(name='joint_Rhold')
_vg = ob_hands.vertex_groups.new(name='joint_head')
_vg = ob_hands.vertex_groups.new(name='joint_nameTag')
_vg = ob_hands.vertex_groups.new(name='joint_shadow')
_vg = ob_hands.vertex_groups.new(name='scale_jnt1_1')
_vg = ob_hands.vertex_groups.new(name='scale_jnt2_1')
_vg = ob_hands.vertex_groups.new(name='scale_jnt3_1')
_vg = ob_hands.vertex_groups.new(name='scale_jnt9_1')
_vg = ob_hands.vertex_groups.new(name='to_MAIN')
_vg = ob_hands.vertex_groups.new(name='to_body1')
_vg = ob_hands.vertex_groups.new(name='joint_attachMeter')
_vg = ob_hands.vertex_groups.new(name='to_SHOULDER')
_vg = ob_hands.vertex_groups.new(name='shoulderL1')
_vg = ob_hands.vertex_groups.new(name='shoulderR1')
_vg = ob_hands.vertex_groups.new(name='to_head')
_vg = ob_hands.vertex_groups.new(name='to_coatl')
_vg = ob_hands.vertex_groups.new(name='to_coatr')
_vg = ob_hands.vertex_groups.new(name='to_legL')
_vg = ob_hands.vertex_groups.new(name='to_ballL')
_vg = ob_hands.vertex_groups.new(name='to_legR')
_vg = ob_hands.vertex_groups.new(name='to_ballR')
_m = ob_hands.modifiers.new('Armature', 'ARMATURE')
_m.object = ob_suitb
ob_arms.parent = ob_suitb
ob_arms.location = (0.0, 0.0, 0.0)
ob_arms.lineart.crease_threshold = 0.0
_vg = ob_arms.vertex_groups.new(name='<skeleton>')
_vg = ob_arms.vertex_groups.new(name='suitB')
_vg = ob_arms.vertex_groups.new(name='CONSlegL')
_vg = ob_arms.vertex_groups.new(name='to_coatLBack')
_vg = ob_arms.vertex_groups.new(name='to_coatLFront')
_vg = ob_arms.vertex_groups.new(name='CONSlegR')
_vg = ob_arms.vertex_groups.new(name='to_coatRBack')
_vg = ob_arms.vertex_groups.new(name='to_coatRFront')
_vg = ob_arms.vertex_groups.new(name='Lh_wrist')
_vg = ob_arms.vertex_groups.new(name='Lh_1')
_vg = ob_arms.vertex_groups.new(name='Lh_2')
_vg = ob_arms.vertex_groups.new(name='Lh_arm')
_vg = ob_arms.vertex_groups.new(name='Lh_index1')
_vg = ob_arms.vertex_groups.new(name='Lh_index2')
_vg = ob_arms.vertex_groups.new(name='Lh_thumb1')
_vg = ob_arms.vertex_groups.new(name='Lh_thumb2')
_vg = ob_arms.vertex_groups.new(name='Luparm')
for _i, _w in zip([2, 3, 4, 5, 15, 16, 19, 20], [0.2, 0.2, 0.8, 0.8, 0.8, 0.2, 0.2, 0.8]): _vg.add([_i], _w, 'REPLACE')
_vg = ob_arms.vertex_groups.new(name='Rh_wrist')
_vg = ob_arms.vertex_groups.new(name='Rh_1')
_vg = ob_arms.vertex_groups.new(name='Rh_2')
_vg = ob_arms.vertex_groups.new(name='Rh_arm')
_vg = ob_arms.vertex_groups.new(name='Rh_index1')
_vg = ob_arms.vertex_groups.new(name='Rh_index2')
_vg = ob_arms.vertex_groups.new(name='Rh_thumb1')
_vg = ob_arms.vertex_groups.new(name='Rh_thumb2')
_vg = ob_arms.vertex_groups.new(name='Rsleeve_trans')
_vg.add([32, 33, 34, 35], 1.0, 'REPLACE')
_vg = ob_arms.vertex_groups.new(name='Ruparm')
for _i, _w in zip([24, 25, 26, 27, 28, 29, 30, 31], [0.2, 0.8, 0.2, 0.8, 0.2, 0.8, 0.2, 0.8]): _vg.add([_i], _w, 'REPLACE')
_vg = ob_arms.vertex_groups.new(name='cons_Lwrist')
_vg.add([0, 1, 17, 18], 1.0, 'REPLACE')
_vg = ob_arms.vertex_groups.new(name='jnt1_2')
_vg = ob_arms.vertex_groups.new(name='jnt2_2')
_vg = ob_arms.vertex_groups.new(name='jnt3_2')
for _i, _w in zip([2, 3, 4, 5, 15, 16, 19, 20], [0.8, 0.8, 0.2, 0.2, 0.2, 0.8, 0.8, 0.2]): _vg.add([_i], _w, 'REPLACE')
_vg = ob_arms.vertex_groups.new(name='jnt4_1')
for _i, _w in zip([6, 7, 8, 9, 10, 11, 12, 13, 14, 21, 22, 23], [0.5, 0.5, 0.7, 0.7, 1.0, 1.0, 1.0, 0.7, 0.5, 0.5, 0.7, 1.0]): _vg.add([_i], _w, 'REPLACE')
_vg = ob_arms.vertex_groups.new(name='jnt8_1')
for _i, _w in zip([36, 37, 38, 39, 40, 41, 42, 43, 44, 45, 46, 47], [0.5, 0.5, 0.5, 0.5, 0.7, 0.7, 0.7, 0.7, 1.0, 1.0, 1.0, 1.0]): _vg.add([_i], _w, 'REPLACE')
_vg = ob_arms.vertex_groups.new(name='jnt9_2')
_vg = ob_arms.vertex_groups.new(name='Rforearm')
for _i, _w in zip([24, 25, 26, 27, 28, 29, 30, 31], [0.8, 0.2, 0.8, 0.2, 0.8, 0.2, 0.8, 0.2]): _vg.add([_i], _w, 'REPLACE')
_vg = ob_arms.vertex_groups.new(name='joint_Lhold')
_vg = ob_arms.vertex_groups.new(name='joint_Rhold')
_vg = ob_arms.vertex_groups.new(name='joint_head')
_vg = ob_arms.vertex_groups.new(name='joint_nameTag')
_vg = ob_arms.vertex_groups.new(name='joint_shadow')
_vg = ob_arms.vertex_groups.new(name='scale_jnt1_1')
_vg = ob_arms.vertex_groups.new(name='scale_jnt2_1')
_vg = ob_arms.vertex_groups.new(name='scale_jnt3_1')
for _i, _w in zip([6, 7, 8, 9, 13, 14, 21, 22], [0.5, 0.5, 0.3, 0.3, 0.3, 0.5, 0.5, 0.3]): _vg.add([_i], _w, 'REPLACE')
_vg = ob_arms.vertex_groups.new(name='scale_jnt9_1')
for _i, _w in zip([36, 37, 38, 39, 40, 41, 42, 43], [0.5, 0.5, 0.5, 0.5, 0.3, 0.3, 0.3, 0.3]): _vg.add([_i], _w, 'REPLACE')
_vg = ob_arms.vertex_groups.new(name='to_MAIN')
_vg = ob_arms.vertex_groups.new(name='to_body1')
_vg = ob_arms.vertex_groups.new(name='joint_attachMeter')
_vg = ob_arms.vertex_groups.new(name='to_SHOULDER')
_vg = ob_arms.vertex_groups.new(name='shoulderL1')
_vg = ob_arms.vertex_groups.new(name='shoulderR1')
_vg = ob_arms.vertex_groups.new(name='to_head')
_vg = ob_arms.vertex_groups.new(name='to_coatl')
_vg = ob_arms.vertex_groups.new(name='to_coatr')
_vg = ob_arms.vertex_groups.new(name='to_legL')
_vg = ob_arms.vertex_groups.new(name='to_ballL')
_vg = ob_arms.vertex_groups.new(name='to_legR')
_vg = ob_arms.vertex_groups.new(name='to_ballR')
_m = ob_arms.modifiers.new('Armature', 'ARMATURE')
_m.object = ob_suitb

# ---- collection membership
col_collection_1.objects.link(ob_suitb)
col_collection_1.objects.link(ob_unknown1_003)
col_collection_1.objects.link(ob_unknown1_001)
col_collection_1.objects.link(ob_unknown1)
col_collection_1.objects.link(ob_torso)
col_collection_1.objects.link(ob_legs)
col_collection_1.objects.link(ob_hands)
col_collection_1.objects.link(ob_arms)

# ---- scene / render settings (as saved in the file)
scene.frame_start = 1; scene.frame_end = 250; scene.frame_set(0)
scene.render.engine = 'BLENDER_EEVEE_NEXT'
scene.render.resolution_percentage = 50
scene.render.dither_intensity = 0.0
scene.cycles.use_denoising = False
scene.cycles.samples = 128
scene.cycles.sampling_pattern = 'TABULATED_SOBOL'
scene.cycles.use_adaptive_sampling = False
scene.cycles.use_light_tree = False
scene.cycles.blur_glossy = 0.0
scene.cycles.sample_clamp_indirect = 0.0
scene.view_settings.view_transform = 'Standard'
bpy.context.view_layer.update()

# ---- added for rendering (the .blend has no active camera and no usable light): camera, sun
cam_auto = bpy.data.cameras.new('AutoCamera')
cam_auto.lens = 50.0
cam_auto.sensor_width = 36.0
cam_auto.clip_end = 1000.0
ob_auto_camera = bpy.data.objects.new('AutoCamera', cam_auto)
scene.collection.objects.link(ob_auto_camera)
ob_auto_camera.location = (9.28356, -11.0944, 10.1003)
ob_auto_camera.rotation_euler = (1.09748, -7.21219e-08, 0.694738)
scene.camera = ob_auto_camera
light_auto_sun = bpy.data.lights.new('AutoSun', 'SUN')
light_auto_sun.energy = 3.0
light_auto_sun.angle = 0.0523599
ob_auto_sun = bpy.data.objects.new('AutoSun', light_auto_sun)
scene.collection.objects.link(ob_auto_sun)
ob_auto_sun.rotation_euler = (0.872665, 0.174533, 0.523599)
bpy.context.view_layer.update()
